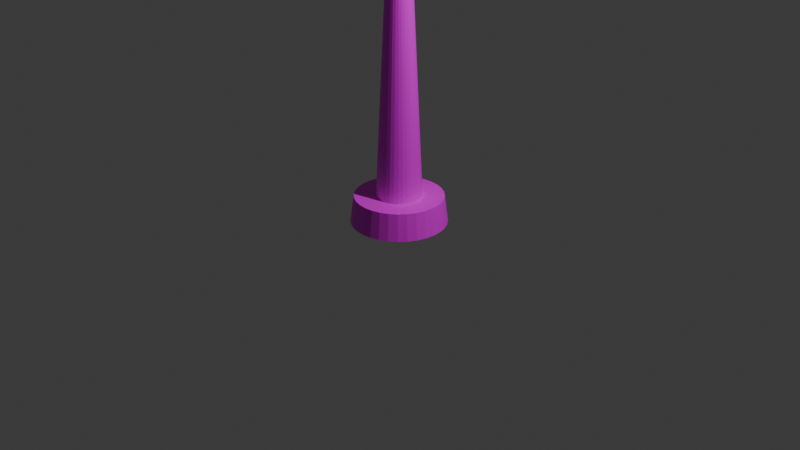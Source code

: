 # Source: lamp.blend  (saved by Blender 4.0.36; exported with 4.5.12 LTS)
import bpy
from mathutils import Matrix  # noqa: F401  (used for matrix-valued properties, if any)

bpy.ops.wm.read_factory_settings(use_empty=True)
scene = bpy.context.scene
scene.name = 'Scene'

# ---- collections
col_collection = bpy.data.collections.new('Collection'); scene.collection.children.link(col_collection)
col_lamp = bpy.data.collections.new('Lamp'); col_collection.children.link(col_lamp)

# ---- images (referenced by path relative to the original .blend; pixels are not part of the script)
import os
ASSET_DIR = os.environ.get("B2B_ASSET_DIR", "")  # directory of the original .blend (textures are referenced by path, not embedded)
HERE = os.path.dirname(os.path.abspath(__file__))  # packed textures are extracted next to this script under _unpacked/

def load_image(name, relpath, width, height, colorspace="sRGB"):
    """Load a texture the original file referenced (path relative to the .blend, or extracted next to this script)."""
    p = next((c for c in (os.path.join(HERE, relpath), os.path.join(ASSET_DIR, relpath)) if relpath and os.path.exists(c)), "")
    if p:
        img = bpy.data.images.load(p, check_existing=True)
        img.name = name
    else:  # same state as the original file: an image datablock whose file is absent (Cycles renders it pink)
        img = bpy.data.images.new(name, width, height)
        img.source = "FILE"
        img.filepath = "//" + (relpath or name)
    img.colorspace_settings.name = colorspace
    return img
img_lamp_texture = load_image('lamp-texture', 'lamp-texture.png', 1024, 1024, 'sRGB')

# ---- materials (node trees are filled in below, after node groups)
mat_material = bpy.data.materials.new('Material')
mat_material.use_transparent_shadow = False

# ---- material node trees
mat_material.use_nodes = True; mat_material.node_tree.nodes.clear()
_N = mat_material.node_tree.nodes; _L = mat_material.node_tree.links
n0 = _N.new('ShaderNodeBsdfPrincipled'); n0.name = 'Principled BSDF'; n0.location = (10, 300)
n0.inputs[3].default_value = 1.45
n1 = _N.new('ShaderNodeOutputMaterial'); n1.name = 'Material Output'; n1.location = (300, 300)
n2 = _N.new('ShaderNodeTexImage'); n2.name = 'Image Texture'; n2.location = (-280, 280)
n2.image = img_lamp_texture
_L.new(n0.outputs[0], n1.inputs[0])
_L.new(n2.outputs[0], n0.inputs[0])
n1.is_active_output = True

# ---- world
world_world = bpy.data.worlds.new('World'); scene.world = world_world
world_world.use_nodes = True; world_world.node_tree.nodes.clear()
_N = world_world.node_tree.nodes; _L = world_world.node_tree.links
n0 = _N.new('ShaderNodeOutputWorld'); n0.name = 'World Output'; n0.location = (300, 300)
n1 = _N.new('ShaderNodeBackground'); n1.name = 'Background'; n1.location = (10, 300)
n1.inputs[0].default_value = (0.05088, 0.05088, 0.05088, 1.0)
_L.new(n1.outputs[0], n0.inputs[0])
n0.is_active_output = True
world_world.color = (0.05088, 0.05088, 0.05088)
world_world.use_sun_shadow = False
world_world.sun_shadow_jitter_overblur = 0.0

# ---- cameras
cam_camera = bpy.data.cameras.new('Camera')
cam_camera.clip_end = 100.0
cam_camera.ortho_scale = 7.314

# ---- lights
light_light = bpy.data.lights.new('Light', 'POINT')
light_light.transmission_factor = 0.0
light_light.use_soft_falloff = False
light_light.energy = 1000.0
light_light.shadow_soft_size = 0.1
light_light.shadow_maximum_resolution = 0.006
light_light.use_absolute_resolution = True

# ---- meshes
me_cylinder = bpy.data.meshes.new('Cylinder')
me_cylinder.from_pydata([(0.0, 1.0, -1.0), (1.258e-10, 0.9256, 1.0), (0.1951, 0.9808, -1.0), (0.1806, 0.9078, 1.0), (0.3827, 0.9239, -1.0), (0.3542, 0.8552, 1.0), (0.5556, 0.8315, -1.0), (0.5142, 0.7696, 1.0), (0.7071, 0.7071, -1.0), (0.6545, 0.6545, 1.0), (0.8315, 0.5556, -1.0), (0.7696, 0.5142, 1.0), (0.9239, 0.3827, -1.0), (0.8552, 0.3542, 1.0), (0.9808, 0.1951, -1.0), (0.9078, 0.1806, 1.0), (1.0, 0.0, -1.0), (0.9256, 4.755e-10, 1.0), (0.9808, -0.1951, -1.0), (0.9078, -0.1806, 1.0), (0.9239, -0.3827, -1.0), (0.8552, -0.3542, 1.0), (0.8315, -0.5556, -1.0), (0.7696, -0.5142, 1.0), (0.7071, -0.7071, -1.0), (0.6545, -0.6545, 1.0), (0.5556, -0.8315, -1.0), (0.5142, -0.7696, 1.0), (0.3827, -0.9239, -1.0), (0.3542, -0.8552, 1.0), (0.1951, -0.9808, -1.0), (0.1806, -0.9078, 1.0), (0.0, -1.0, -1.0), (1.258e-10, -0.9256, 1.0), (-0.1951, -0.9808, -1.0), (-0.1806, -0.9078, 1.0), (-0.3827, -0.9239, -1.0), (-0.3542, -0.8552, 1.0), (-0.5556, -0.8315, -1.0), (-0.5142, -0.7696, 1.0), (-0.7071, -0.7071, -1.0), (-0.6545, -0.6545, 1.0), (-0.8315, -0.5556, -1.0), (-0.7696, -0.5142, 1.0), (-0.9239, -0.3827, -1.0), (-0.8552, -0.3542, 1.0), (-0.9808, -0.1951, -1.0), (-0.9078, -0.1806, 1.0), (-1.0, 0.0, -1.0), (-0.9256, 4.755e-10, 1.0), (-0.9808, 0.1951, -1.0), (-0.9078, 0.1806, 1.0), (-0.9239, 0.3827, -1.0), (-0.8552, 0.3542, 1.0), (-0.8315, 0.5556, -1.0), (-0.7696, 0.5142, 1.0), (-0.7071, 0.7071, -1.0), (-0.6545, 0.6545, 1.0), (-0.5556, 0.8315, -1.0), (-0.5142, 0.7696, 1.0), (-0.3827, 0.9239, -1.0), (-0.3542, 0.8552, 1.0), (-0.1951, 0.9808, -1.0), (-0.1806, 0.9078, 1.0), (-3.678e-09, 0.4743, 0.9409), (0.0, 0.2022, 21.16), (0.09252, 0.4652, 0.9409), (0.03944, 0.1983, 21.16), (0.1815, 0.4382, 0.9409), (0.07737, 0.1868, 21.16), (0.2635, 0.3943, 0.9409), (0.1123, 0.1681, 21.16), (0.3354, 0.3354, 0.9409), (0.143, 0.143, 21.16), (0.3943, 0.2635, 0.9409), (0.1681, 0.1123, 21.16), (0.4382, 0.1815, 0.9409), (0.1868, 0.07737, 21.16), (0.4652, 0.09252, 0.9409), (0.1983, 0.03944, 21.16), (0.4743, 1.456e-09, 0.9409), (0.2022, 0.0, 21.16), (0.4652, -0.09252, 0.9409), (0.1983, -0.03944, 21.16), (0.4382, -0.1815, 0.9409), (0.1868, -0.07737, 21.16), (0.3943, -0.2635, 0.9409), (0.1681, -0.1123, 21.16), (0.3354, -0.3354, 0.9409), (0.143, -0.143, 21.16), (0.2635, -0.3943, 0.9409), (0.1123, -0.1681, 21.16), (0.1815, -0.4382, 0.9409), (0.07737, -0.1868, 21.16), (0.09252, -0.4652, 0.9409), (0.03944, -0.1983, 21.16), (-3.678e-09, -0.4743, 0.9409), (0.0, -0.2022, 21.16), (-0.09252, -0.4652, 0.9409), (-0.03944, -0.1983, 21.16), (-0.1815, -0.4382, 0.9409), (-0.07737, -0.1868, 21.16), (-0.2635, -0.3943, 0.9409), (-0.1123, -0.1681, 21.16), (-0.3354, -0.3354, 0.9409), (-0.143, -0.143, 21.16), (-0.3943, -0.2635, 0.9409), (-0.1681, -0.1123, 21.16), (-0.4382, -0.1815, 0.9409), (-0.1868, -0.07737, 21.16), (-0.4652, -0.09252, 0.9409), (-0.1983, -0.03944, 21.16), (-0.4743, 1.456e-09, 0.9409), (-0.2022, 0.0, 21.16), (-0.4652, 0.09252, 0.9409), (-0.1983, 0.03944, 21.16), (-0.4382, 0.1815, 0.9409), (-0.1868, 0.07737, 21.16), (-0.3943, 0.2635, 0.9409), (-0.1681, 0.1123, 21.16), (-0.3354, 0.3354, 0.9409), (-0.143, 0.143, 21.16), (-0.2635, 0.3943, 0.9409), (-0.1123, 0.1681, 21.16), (-0.1815, 0.4382, 0.9409), (-0.07737, 0.1868, 21.16), (-0.09252, 0.4652, 0.9409), (-0.03944, 0.1983, 21.16)], [], [(0, 1, 3, 2), (2, 3, 5, 4), (4, 5, 7, 6), (6, 7, 9, 8), (8, 9, 11, 10), (10, 11, 13, 12), (12, 13, 15, 14), (14, 15, 17, 16), (16, 17, 19, 18), (18, 19, 21, 20), (20, 21, 23, 22), (22, 23, 25, 24), (24, 25, 27, 26), (26, 27, 29, 28), (28, 29, 31, 30), (30, 31, 33, 32), (32, 33, 35, 34), (34, 35, 37, 36), (36, 37, 39, 38), (38, 39, 41, 40), (40, 41, 43, 42), (42, 43, 45, 44), (44, 45, 47, 46), (46, 47, 49, 48), (48, 49, 51, 50), (50, 51, 53, 52), (52, 53, 55, 54), (54, 55, 57, 56), (56, 57, 59, 58), (58, 59, 61, 60), (3, 1, 63, 61, 59, 57, 55, 53, 51, 49, 47, 45, 43, 41, 39, 37, 35, 33, 31, 29, 27, 25, 23, 21, 19, 17, 15, 13, 11, 9, 7, 5), (60, 61, 63, 62), (62, 63, 1, 0), (0, 2, 4, 6, 8, 10, 12, 14, 16, 18, 20, 22, 24, 26, 28, 30, 32, 34, 36, 38, 40, 42, 44, 46, 48, 50, 52, 54, 56, 58, 60, 62), (64, 65, 67, 66), (66, 67, 69, 68), (68, 69, 71, 70), (70, 71, 73, 72), (72, 73, 75, 74), (74, 75, 77, 76), (76, 77, 79, 78), (78, 79, 81, 80), (80, 81, 83, 82), (82, 83, 85, 84), (84, 85, 87, 86), (86, 87, 89, 88), (88, 89, 91, 90), (90, 91, 93, 92), (92, 93, 95, 94), (94, 95, 97, 96), (96, 97, 99, 98), (98, 99, 101, 100), (100, 101, 103, 102), (102, 103, 105, 104), (104, 105, 107, 106), (106, 107, 109, 108), (108, 109, 111, 110), (110, 111, 113, 112), (112, 113, 115, 114), (114, 115, 117, 116), (116, 117, 119, 118), (118, 119, 121, 120), (120, 121, 123, 122), (122, 123, 125, 124), (67, 65, 127, 125, 123, 121, 119, 117, 115, 113, 111, 109, 107, 105, 103, 101, 99, 97, 95, 93, 91, 89, 87, 85, 83, 81, 79, 77, 75, 73, 71, 69), (124, 125, 127, 126), (126, 127, 65, 64), (64, 66, 68, 70, 72, 74, 76, 78, 80, 82, 84, 86, 88, 90, 92, 94, 96, 98, 100, 102, 104, 106, 108, 110, 112, 114, 116, 118, 120, 122, 124, 126)])
_uv = me_cylinder.uv_layers.new(name='UVMap')
_uv.uv.foreach_set('vector', [0.9135, 0.1751, 0.9098, 0.01194, 0.9256, 0.01191, 0.9306, 0.1751, 0.9306, 0.1751, 0.9256, 0.01191, 0.9391, 0.01187, 0.9451, 0.175, 0.5018, 0.632, 0.5068, 0.4688, 0.5226, 0.4689, 0.5189, 0.632, 0.5189, 0.632, 0.5226, 0.4689, 0.5402, 0.4689, 0.538, 0.632, 0.538, 0.632, 0.5402, 0.4689, 0.5589, 0.4689, 0.5582, 0.6321, 0.5582, 0.6321, 0.5589, 0.4689, 0.578, 0.4689, 0.5788, 0.6321, 0.5788, 0.6321, 0.578, 0.4689, 0.5967, 0.4689, 0.599, 0.632, 0.599, 0.632, 0.5967, 0.4689, 0.6143, 0.4689, 0.618, 0.632, 0.618, 0.632, 0.6143, 0.4689, 0.6302, 0.4688, 0.6351, 0.632, 0.6351, 0.632, 0.6302, 0.4688, 0.6436, 0.4688, 0.6497, 0.6319, 0.7973, 0.3383, 0.8022, 0.1752, 0.8181, 0.1752, 0.8144, 0.3384, 0.8144, 0.3384, 0.8181, 0.1752, 0.8357, 0.1752, 0.8334, 0.3384, 0.8334, 0.3384, 0.8357, 0.1752, 0.8544, 0.1752, 0.8536, 0.3384, 0.8536, 0.3384, 0.8544, 0.1752, 0.8735, 0.1752, 0.8742, 0.3384, 0.8742, 0.3384, 0.8735, 0.1752, 0.8922, 0.1752, 0.8944, 0.3384, 0.8944, 0.3384, 0.8922, 0.1752, 0.9098, 0.1752, 0.9135, 0.3384, 0.9135, 0.3384, 0.9098, 0.1752, 0.9256, 0.1752, 0.9306, 0.3383, 0.9306, 0.3383, 0.9256, 0.1752, 0.9391, 0.1751, 0.9451, 0.3383, 0.6497, 0.632, 0.6546, 0.4688, 0.6705, 0.4689, 0.6668, 0.632, 0.6668, 0.632, 0.6705, 0.4689, 0.6881, 0.4689, 0.6858, 0.632, 0.6858, 0.632, 0.6881, 0.4689, 0.7068, 0.4689, 0.706, 0.6321, 0.706, 0.6321, 0.7068, 0.4689, 0.7259, 0.4689, 0.7266, 0.6321, 0.7266, 0.6321, 0.7259, 0.4689, 0.7446, 0.4689, 0.7468, 0.632, 0.7468, 0.632, 0.7446, 0.4689, 0.7622, 0.4689, 0.7659, 0.632, 0.7659, 0.632, 0.7622, 0.4689, 0.778, 0.4688, 0.783, 0.632, 0.783, 0.632, 0.778, 0.4688, 0.7915, 0.4688, 0.7976, 0.6319, 0.7973, 0.1751, 0.8022, 0.01191, 0.8181, 0.01194, 0.8144, 0.1751, 0.8144, 0.1751, 0.8181, 0.01194, 0.8357, 0.01196, 0.8334, 0.1751, 0.8334, 0.1751, 0.8357, 0.01196, 0.8544, 0.01198, 0.8536, 0.1751, 0.8536, 0.1751, 0.8544, 0.01198, 0.8735, 0.01198, 0.8742, 0.1751, 0.9911, 0.5365, 0.9911, 0.5513, 0.9874, 0.5658, 0.9801, 0.5795, 0.9695, 0.5918, 0.956, 0.6023, 0.9402, 0.6105, 0.9226, 0.6162, 0.9039, 0.6191, 0.8848, 0.6191, 0.8661, 0.6162, 0.8485, 0.6105, 0.8326, 0.6023, 0.8192, 0.5918, 0.8086, 0.5795, 0.8013, 0.5658, 0.7976, 0.5513, 0.7976, 0.5365, 0.8013, 0.522, 0.8086, 0.5083, 0.8192, 0.496, 0.8326, 0.4856, 0.8485, 0.4773, 0.8661, 0.4717, 0.8848, 0.4688, 0.9039, 0.4688, 0.9226, 0.4717, 0.9402, 0.4773, 0.956, 0.4856, 0.9695, 0.496, 0.9801, 0.5083, 0.9874, 0.522, 0.8742, 0.1751, 0.8735, 0.01198, 0.8922, 0.01196, 0.8944, 0.1751, 0.8944, 0.1751, 0.8922, 0.01196, 0.9098, 0.01194, 0.9135, 0.1751, 0.5018, 0.558, 0.4978, 0.5736, 0.4899, 0.5884, 0.4785, 0.6017, 0.4639, 0.613, 0.4468, 0.6219, 0.4277, 0.628, 0.4075, 0.6311, 0.3869, 0.6311, 0.3667, 0.628, 0.3477, 0.6219, 0.3306, 0.613, 0.316, 0.6017, 0.3046, 0.5884, 0.2967, 0.5736, 0.2927, 0.558, 0.2927, 0.542, 0.2967, 0.5263, 0.3046, 0.5115, 0.316, 0.4982, 0.3306, 0.4869, 0.3477, 0.478, 0.3667, 0.4719, 0.3869, 0.4688, 0.4075, 0.4688, 0.4277, 0.4719, 0.4468, 0.478, 0.4639, 0.4869, 0.4785, 0.4982, 0.4899, 0.5115, 0.4978, 0.5263, 0.5018, 0.542, 0.06723, 1.0, 0.05376, 9.984e-06, 0.05722, 5.662e-06, 0.07536, 1.0, 0.07536, 1.0, 0.05722, 5.662e-06, 0.06016, 0.0, 0.08226, 1.0, 0.08226, 1.0, 0.1004, 5.662e-06, 0.1039, 9.984e-06, 0.09039, 1.0, 0.09039, 1.0, 0.1039, 9.984e-06, 0.1077, 1.311e-05, 0.09941, 1.0, 0.09941, 1.0, 0.1077, 1.311e-05, 0.1118, 1.46e-05, 0.109, 1.0, 0.109, 1.0, 0.1118, 1.46e-05, 0.116, 1.46e-05, 0.1188, 1.0, 0.1188, 1.0, 0.116, 1.46e-05, 0.12, 1.311e-05, 0.1283, 1.0, 0.1283, 1.0, 0.12, 1.311e-05, 0.1239, 9.984e-06, 0.1374, 1.0, 0.1374, 1.0, 0.1239, 9.984e-06, 0.1274, 5.662e-06, 0.1455, 1.0, 0.1455, 1.0, 0.1274, 5.662e-06, 0.1303, 0.0, 0.1524, 1.0, 0.2225, 1.0, 0.2407, 5.662e-06, 0.2441, 9.984e-06, 0.2307, 1.0, 0.2307, 1.0, 0.2441, 9.984e-06, 0.248, 1.311e-05, 0.2397, 1.0, 0.2397, 1.0, 0.248, 1.311e-05, 0.2521, 1.46e-05, 0.2493, 1.0, 0.2493, 1.0, 0.2521, 1.46e-05, 0.2562, 1.46e-05, 0.259, 1.0, 0.259, 1.0, 0.2562, 1.46e-05, 0.2603, 1.311e-05, 0.2686, 1.0, 0.2686, 1.0, 0.2603, 1.311e-05, 0.2642, 9.984e-06, 0.2776, 1.0, 0.2776, 1.0, 0.2642, 9.984e-06, 0.2676, 5.662e-06, 0.2858, 1.0, 0.2858, 1.0, 0.2676, 5.662e-06, 0.2706, 0.0, 0.2927, 1.0, 0.1524, 1.0, 0.1705, 5.662e-06, 0.174, 9.984e-06, 0.1605, 1.0, 0.1605, 1.0, 0.174, 9.984e-06, 0.1778, 1.311e-05, 0.1695, 1.0, 0.1695, 1.0, 0.1778, 1.311e-05, 0.1819, 1.46e-05, 0.1791, 1.0, 0.1791, 1.0, 0.1819, 1.46e-05, 0.1861, 1.46e-05, 0.1889, 1.0, 0.1889, 1.0, 0.1861, 1.46e-05, 0.1902, 1.311e-05, 0.1985, 1.0, 0.1985, 1.0, 0.1902, 1.311e-05, 0.194, 9.984e-06, 0.2075, 1.0, 0.2075, 1.0, 0.194, 9.984e-06, 0.1975, 5.662e-06, 0.2156, 1.0, 0.2156, 1.0, 0.1975, 5.662e-06, 0.2004, 0.0, 0.2225, 1.0, 0.01213, 1.0, 0.03027, 5.662e-06, 0.03373, 9.984e-06, 0.02025, 1.0, 0.02025, 1.0, 0.03373, 9.984e-06, 0.03758, 1.311e-05, 0.02928, 1.0, 0.02928, 1.0, 0.03758, 1.311e-05, 0.04166, 1.46e-05, 0.03886, 1.0, 0.03886, 1.0, 0.04166, 1.46e-05, 0.04583, 1.46e-05, 0.04863, 1.0, 0.3349, 0.6459, 0.3349, 0.6492, 0.3341, 0.6523, 0.3325, 0.6553, 0.3302, 0.658, 0.3273, 0.6603, 0.3238, 0.6621, 0.32, 0.6633, 0.3159, 0.664, 0.3117, 0.664, 0.3076, 0.6633, 0.3038, 0.6621, 0.3003, 0.6603, 0.2974, 0.658, 0.2951, 0.6553, 0.2935, 0.6523, 0.2927, 0.6492, 0.2927, 0.6459, 0.2935, 0.6428, 0.2951, 0.6398, 0.2974, 0.6371, 0.3003, 0.6348, 0.3038, 0.633, 0.3076, 0.6318, 0.3117, 0.6311, 0.3159, 0.6311, 0.32, 0.6318, 0.3238, 0.633, 0.3273, 0.6348, 0.3302, 0.6371, 0.3325, 0.6398, 0.3341, 0.6428, 0.04863, 1.0, 0.04583, 1.46e-05, 0.04991, 1.311e-05, 0.05821, 1.0, 0.05821, 1.0, 0.04991, 1.311e-05, 0.05376, 9.984e-06, 0.06723, 1.0, 0.8029, 0.3951, 0.7992, 0.3881, 0.7973, 0.3807, 0.7973, 0.3731, 0.7992, 0.3657, 0.8029, 0.3587, 0.8083, 0.3524, 0.8152, 0.347, 0.8234, 0.3428, 0.8324, 0.3399, 0.842, 0.3384, 0.8517, 0.3384, 0.8613, 0.3399, 0.8703, 0.3428, 0.8785, 0.347, 0.8854, 0.3524, 0.8908, 0.3587, 0.8945, 0.3657, 0.8964, 0.3731, 0.8964, 0.3807, 0.8945, 0.3881, 0.8908, 0.3951, 0.8854, 0.4014, 0.8785, 0.4068, 0.8703, 0.411, 0.8613, 0.4139, 0.8517, 0.4154, 0.842, 0.4154, 0.8324, 0.4139, 0.8234, 0.411, 0.8152, 0.4068, 0.8083, 0.4014])
me_cylinder.materials.append(mat_material)
me_cylinder.update()
me_cylinder_002 = bpy.data.meshes.new('Cylinder.002')
me_cylinder_002.from_pydata([(0.0, 0.4479, 22.77), (0.0, 0.6704, 21.98), (0.0, 0.7907, 20.95), (0.0, 0.8062, 20.39), (0.0, 0.7907, 19.83), (0.0, 0.6704, 18.8), (0.03069, 0.1543, 23.19), (0.06019, 0.3026, 23.03), (0.08738, 0.4393, 22.77), (0.1112, 0.5591, 22.41), (0.1308, 0.6575, 21.98), (0.1453, 0.7305, 21.48), (0.1543, 0.7755, 20.95), (0.1573, 0.7907, 20.39), (0.1543, 0.7755, 19.83), (0.1453, 0.7305, 19.3), (0.1308, 0.6575, 18.8), (0.1112, 0.5591, 18.37), (0.08738, 0.4393, 18.02), (0.06019, 0.3026, 17.75), (0.03069, 0.1543, 17.59), (0.06019, 0.1453, 23.19), (0.1181, 0.285, 23.03), (0.1714, 0.4138, 22.77), (0.2182, 0.5267, 22.41), (0.2565, 0.6193, 21.98), (0.285, 0.6882, 21.48), (0.3026, 0.7305, 20.95), (0.3085, 0.7449, 20.39), (0.3026, 0.7305, 19.83), (0.285, 0.6882, 19.3), (0.2565, 0.6193, 18.8), (0.2182, 0.5267, 18.37), (0.1714, 0.4138, 18.02), (0.1181, 0.285, 17.75), (0.06019, 0.1453, 17.59), (0.08738, 0.1308, 23.19), (0.1714, 0.2565, 23.03), (0.2488, 0.3724, 22.77), (0.3167, 0.474, 22.41), (0.3724, 0.5574, 21.98), (0.4138, 0.6193, 21.48), (0.4393, 0.6575, 20.95), (0.4479, 0.6704, 20.39), (0.4393, 0.6575, 19.83), (0.4138, 0.6193, 19.3), (0.3724, 0.5574, 18.8), (0.3167, 0.474, 18.37), (0.2488, 0.3724, 18.02), (0.1714, 0.2565, 17.75), (0.08738, 0.1308, 17.59), (0.1112, 0.1112, 23.19), (0.2182, 0.2182, 23.03), (0.3167, 0.3167, 22.77), (0.4031, 0.4031, 22.41), (0.474, 0.474, 21.98), (0.5267, 0.5267, 21.48), (0.5591, 0.5591, 20.95), (0.5701, 0.5701, 20.39), (0.5591, 0.5591, 19.83), (0.5267, 0.5267, 19.3), (0.474, 0.474, 18.8), (0.4031, 0.4031, 18.37), (0.3167, 0.3167, 18.02), (0.2182, 0.2182, 17.75), (0.1112, 0.1112, 17.59), (0.1308, 0.08738, 23.19), (0.2565, 0.1714, 23.03), (0.3724, 0.2488, 22.77), (0.474, 0.3167, 22.41), (0.5574, 0.3724, 21.98), (0.6193, 0.4138, 21.48), (0.6575, 0.4393, 20.95), (0.6704, 0.4479, 20.39), (0.6575, 0.4393, 19.83), (0.6193, 0.4138, 19.3), (0.5574, 0.3724, 18.8), (0.474, 0.3167, 18.37), (0.3724, 0.2488, 18.02), (0.2565, 0.1714, 17.75), (0.1308, 0.08738, 17.59), (0.0, 0.0, 23.25), (0.1453, 0.06019, 23.19), (0.285, 0.1181, 23.03), (0.4138, 0.1714, 22.77), (0.5267, 0.2182, 22.41), (0.6193, 0.2565, 21.98), (0.6882, 0.285, 21.48), (0.7305, 0.3026, 20.95), (0.7449, 0.3085, 20.39), (0.7305, 0.3026, 19.83), (0.6882, 0.285, 19.3), (0.6193, 0.2565, 18.8), (0.5267, 0.2182, 18.37), (0.4138, 0.1714, 18.02), (0.285, 0.1181, 17.75), (0.1453, 0.06019, 17.59), (0.1543, 0.03069, 23.19), (0.3026, 0.06019, 23.03), (0.4393, 0.08738, 22.77), (0.5591, 0.1112, 22.41), (0.6575, 0.1308, 21.98), (0.7305, 0.1453, 21.48), (0.7755, 0.1543, 20.95), (0.7907, 0.1573, 20.39), (0.7755, 0.1543, 19.83), (0.7305, 0.1453, 19.3), (0.6575, 0.1308, 18.8), (0.5591, 0.1112, 18.37), (0.4393, 0.08738, 18.02), (0.3026, 0.06019, 17.75), (0.1543, 0.03069, 17.59), (0.1573, -9.01e-09, 23.19), (0.3085, -1.802e-08, 23.03), (0.4479, -4.205e-08, 22.77), (0.5701, 1.201e-08, 22.41), (0.6704, -7.208e-08, 21.98), (0.7449, 3.604e-08, 21.48), (0.7907, -7.208e-08, 20.95), (0.8062, -1.322e-07, 20.39), (0.7907, -7.208e-08, 19.83), (0.7449, 3.604e-08, 19.3), (0.6704, -7.208e-08, 18.8), (0.5701, 1.201e-08, 18.37), (0.4479, -4.205e-08, 18.02), (0.3085, -1.802e-08, 17.75), (0.1573, -9.01e-09, 17.59), (0.1543, -0.03069, 23.19), (0.3026, -0.06019, 23.03), (0.4393, -0.08738, 22.77), (0.5591, -0.1112, 22.41), (0.6575, -0.1308, 21.98), (0.7305, -0.1453, 21.48), (0.7755, -0.1543, 20.95), (0.7907, -0.1573, 20.39), (0.7755, -0.1543, 19.83), (0.7305, -0.1453, 19.3), (0.6575, -0.1308, 18.8), (0.5591, -0.1112, 18.37), (0.4393, -0.08738, 18.02), (0.3026, -0.06019, 17.75), (0.1543, -0.03069, 17.59), (0.1453, -0.06019, 23.19), (0.285, -0.1181, 23.03), (0.4138, -0.1714, 22.77), (0.5267, -0.2182, 22.41), (0.6193, -0.2565, 21.98), (0.6882, -0.285, 21.48), (0.7305, -0.3026, 20.95), (0.7449, -0.3085, 20.39), (0.7305, -0.3026, 19.83), (0.6882, -0.285, 19.3), (0.6193, -0.2565, 18.8), (0.5267, -0.2182, 18.37), (0.4138, -0.1714, 18.02), (0.285, -0.1181, 17.75), (0.1453, -0.06019, 17.59), (0.1308, -0.08738, 23.19), (0.2565, -0.1714, 23.03), (0.3724, -0.2488, 22.77), (0.474, -0.3167, 22.41), (0.5574, -0.3724, 21.98), (0.6193, -0.4138, 21.48), (0.6575, -0.4393, 20.95), (0.6704, -0.4479, 20.39), (0.6575, -0.4393, 19.83), (0.6193, -0.4138, 19.3), (0.5574, -0.3724, 18.8), (0.474, -0.3167, 18.37), (0.3724, -0.2488, 18.02), (0.2565, -0.1714, 17.75), (0.1308, -0.08738, 17.59), (0.1112, -0.1112, 23.19), (0.2182, -0.2182, 23.03), (0.3167, -0.3167, 22.77), (0.4031, -0.4031, 22.41), (0.474, -0.474, 21.98), (0.5267, -0.5267, 21.48), (0.5591, -0.5591, 20.95), (0.5701, -0.5701, 20.39), (0.5591, -0.5591, 19.83), (0.5267, -0.5267, 19.3), (0.474, -0.474, 18.8), (0.4031, -0.4031, 18.37), (0.3167, -0.3167, 18.02), (0.2182, -0.2182, 17.75), (0.1112, -0.1112, 17.59), (0.08738, -0.1308, 23.19), (0.1714, -0.2565, 23.03), (0.2488, -0.3724, 22.77), (0.3167, -0.474, 22.41), (0.3724, -0.5574, 21.98), (0.4138, -0.6193, 21.48), (0.4393, -0.6575, 20.95), (0.4479, -0.6704, 20.39), (0.4393, -0.6575, 19.83), (0.4138, -0.6193, 19.3), (0.3724, -0.5574, 18.8), (0.3167, -0.474, 18.37), (0.2488, -0.3724, 18.02), (0.1714, -0.2565, 17.75), (0.08738, -0.1308, 17.59), (0.06019, -0.1453, 23.19), (0.1181, -0.285, 23.03), (0.1714, -0.4138, 22.77), (0.2182, -0.5267, 22.41), (0.2565, -0.6193, 21.98), (0.285, -0.6882, 21.48), (0.3026, -0.7305, 20.95), (0.3085, -0.7449, 20.39), (0.3026, -0.7305, 19.83), (0.285, -0.6882, 19.3), (0.2565, -0.6193, 18.8), (0.2182, -0.5267, 18.37), (0.1714, -0.4138, 18.02), (0.1181, -0.285, 17.75), (0.06019, -0.1453, 17.59), (0.03069, -0.1543, 23.19), (0.06019, -0.3026, 23.03), (0.08738, -0.4393, 22.77), (0.1112, -0.5591, 22.41), (0.1308, -0.6575, 21.98), (0.1453, -0.7305, 21.48), (0.1543, -0.7755, 20.95), (0.1573, -0.7907, 20.39), (0.1543, -0.7755, 19.83), (0.1453, -0.7305, 19.3), (0.1308, -0.6575, 18.8), (0.1112, -0.5591, 18.37), (0.08738, -0.4393, 18.02), (0.06019, -0.3026, 17.75), (0.03069, -0.1543, 17.59), (-6.007e-09, -0.1573, 23.19), (-4.205e-08, -0.3085, 23.03), (-7.809e-08, -0.4479, 22.77), (-1.201e-08, -0.5701, 22.41), (-8.41e-08, -0.6704, 21.98), (2.403e-08, -0.7449, 21.48), (-1.081e-07, -0.7907, 20.95), (-2.643e-07, -0.8062, 20.39), (-1.081e-07, -0.7907, 19.83), (2.403e-08, -0.7449, 19.3), (-8.41e-08, -0.6704, 18.8), (-1.201e-08, -0.5701, 18.37), (-7.809e-08, -0.4479, 18.02), (-4.205e-08, -0.3085, 17.75), (-6.007e-09, -0.1573, 17.59), (-0.03069, -0.1543, 23.19), (-0.06019, -0.3026, 23.03), (-0.08738, -0.4393, 22.77), (-0.1112, -0.5591, 22.41), (-0.1308, -0.6575, 21.98), (-0.1453, -0.7305, 21.48), (-0.1543, -0.7755, 20.95), (-0.1573, -0.7907, 20.39), (-0.1543, -0.7755, 19.83), (-0.1453, -0.7305, 19.3), (-0.1308, -0.6575, 18.8), (-0.1112, -0.5591, 18.37), (-0.08738, -0.4393, 18.02), (-0.06019, -0.3026, 17.75), (-0.03069, -0.1543, 17.59), (-0.06019, -0.1453, 23.19), (-0.1181, -0.285, 23.03), (-0.1714, -0.4138, 22.77), (-0.2182, -0.5267, 22.41), (-0.2565, -0.6193, 21.98), (-0.285, -0.6882, 21.48), (-0.3026, -0.7305, 20.95), (-0.3085, -0.7449, 20.39), (-0.3026, -0.7305, 19.83), (-0.285, -0.6882, 19.3), (-0.2565, -0.6193, 18.8), (-0.2182, -0.5267, 18.37), (-0.1714, -0.4138, 18.02), (-0.1181, -0.285, 17.75), (-0.06019, -0.1453, 17.59), (-0.08738, -0.1308, 23.19), (-0.1714, -0.2565, 23.03), (-0.2488, -0.3724, 22.77), (-0.3167, -0.474, 22.41), (-0.3724, -0.5574, 21.98), (-0.4138, -0.6193, 21.48), (-0.4393, -0.6575, 20.95), (-0.4479, -0.6704, 20.39), (-0.4393, -0.6575, 19.83), (-0.4138, -0.6193, 19.3), (-0.3724, -0.5574, 18.8), (-0.3167, -0.474, 18.37), (-0.2488, -0.3724, 18.02), (-0.1714, -0.2565, 17.75), (-0.08738, -0.1308, 17.59), (-0.1112, -0.1112, 23.19), (-0.2182, -0.2182, 23.03), (-0.3167, -0.3167, 22.77), (-0.4031, -0.4031, 22.41), (-0.474, -0.474, 21.98), (-0.5267, -0.5267, 21.48), (-0.5591, -0.5591, 20.95), (-0.5701, -0.5701, 20.39), (-0.5591, -0.5591, 19.83), (-0.5267, -0.5267, 19.3), (-0.474, -0.474, 18.8), (-0.4031, -0.4031, 18.37), (-0.3167, -0.3167, 18.02), (-0.2182, -0.2182, 17.75), (-0.1112, -0.1112, 17.59), (0.0, 0.0, 17.54), (-0.1308, -0.08738, 23.19), (-0.2565, -0.1714, 23.03), (-0.3724, -0.2488, 22.77), (-0.474, -0.3167, 22.41), (-0.5574, -0.3724, 21.98), (-0.6193, -0.4138, 21.48), (-0.6575, -0.4393, 20.95), (-0.6704, -0.4479, 20.39), (-0.6575, -0.4393, 19.83), (-0.6193, -0.4138, 19.3), (-0.5574, -0.3724, 18.8), (-0.474, -0.3167, 18.37), (-0.3724, -0.2488, 18.02), (-0.2565, -0.1714, 17.75), (-0.1308, -0.08738, 17.59), (-0.1453, -0.06019, 23.19), (-0.285, -0.1181, 23.03), (-0.4138, -0.1714, 22.77), (-0.5267, -0.2182, 22.41), (-0.6193, -0.2565, 21.98), (-0.6882, -0.285, 21.48), (-0.7305, -0.3026, 20.95), (-0.7449, -0.3085, 20.39), (-0.7305, -0.3026, 19.83), (-0.6882, -0.285, 19.3), (-0.6193, -0.2565, 18.8), (-0.5267, -0.2182, 18.37), (-0.4138, -0.1714, 18.02), (-0.285, -0.1181, 17.75), (-0.1453, -0.06019, 17.59), (-0.1543, -0.03069, 23.19), (-0.3026, -0.06019, 23.03), (-0.4393, -0.08738, 22.77), (-0.5591, -0.1112, 22.41), (-0.6575, -0.1308, 21.98), (-0.7305, -0.1453, 21.48), (-0.7755, -0.1543, 20.95), (-0.7907, -0.1573, 20.39), (-0.7755, -0.1543, 19.83), (-0.7305, -0.1453, 19.3), (-0.6575, -0.1308, 18.8), (-0.5591, -0.1112, 18.37), (-0.4393, -0.08738, 18.02), (-0.3026, -0.06019, 17.75), (-0.1543, -0.03069, 17.59), (-0.1573, 1.502e-08, 23.19), (-0.3085, 4.205e-08, 23.03), (-0.4479, 1.201e-07, 22.77), (-0.5701, 2.403e-08, 22.41), (-0.6704, 1.322e-07, 21.98), (-0.7449, 1.201e-08, 21.48), (-0.7907, 2.162e-07, 20.95), (-0.8062, 3.604e-07, 20.39), (-0.7907, 2.162e-07, 19.83), (-0.7449, 1.201e-08, 19.3), (-0.6704, 1.322e-07, 18.8), (-0.5701, 2.403e-08, 18.37), (-0.4479, 1.201e-07, 18.02), (-0.3085, 4.205e-08, 17.75), (-0.1573, 1.502e-08, 17.59), (-0.1543, 0.03069, 23.19), (-0.3026, 0.06019, 23.03), (-0.4393, 0.08738, 22.77), (-0.5591, 0.1112, 22.41), (-0.6575, 0.1308, 21.98), (-0.7305, 0.1453, 21.48), (-0.7755, 0.1543, 20.95), (-0.7907, 0.1573, 20.39), (-0.7755, 0.1543, 19.83), (-0.7305, 0.1453, 19.3), (-0.6575, 0.1308, 18.8), (-0.5591, 0.1112, 18.37), (-0.4393, 0.08738, 18.02), (-0.3026, 0.06019, 17.75), (-0.1543, 0.03069, 17.59), (-0.1453, 0.06019, 23.19), (-0.285, 0.1181, 23.03), (-0.4138, 0.1714, 22.77), (-0.5267, 0.2182, 22.41), (-0.6193, 0.2565, 21.98), (-0.6882, 0.285, 21.48), (-0.7305, 0.3026, 20.95), (-0.7449, 0.3085, 20.39), (-0.7305, 0.3026, 19.83), (-0.6882, 0.285, 19.3), (-0.6193, 0.2565, 18.8), (-0.5267, 0.2182, 18.37), (-0.4138, 0.1714, 18.02), (-0.285, 0.1181, 17.75), (-0.1453, 0.06019, 17.59), (-0.1308, 0.08738, 23.19), (-0.2565, 0.1714, 23.03), (-0.3724, 0.2488, 22.77), (-0.474, 0.3167, 22.41), (-0.5574, 0.3724, 21.98), (-0.6193, 0.4138, 21.48), (-0.6575, 0.4393, 20.95), (-0.6704, 0.4479, 20.39), (-0.6575, 0.4393, 19.83), (-0.6193, 0.4138, 19.3), (-0.5574, 0.3724, 18.8), (-0.474, 0.3167, 18.37), (-0.3724, 0.2488, 18.02), (-0.2565, 0.1714, 17.75), (-0.1308, 0.08738, 17.59), (-0.1112, 0.1112, 23.19), (-0.2182, 0.2182, 23.03), (-0.3167, 0.3167, 22.77), (-0.4031, 0.4031, 22.41), (-0.474, 0.474, 21.98), (-0.5267, 0.5267, 21.48), (-0.5591, 0.5591, 20.95), (-0.5701, 0.5701, 20.39), (-0.5591, 0.5591, 19.83), (-0.5267, 0.5267, 19.3), (-0.474, 0.474, 18.8), (-0.4031, 0.4031, 18.37), (-0.3167, 0.3167, 18.02), (-0.2182, 0.2182, 17.75), (-0.1112, 0.1112, 17.59), (-0.08738, 0.1308, 23.19), (-0.1714, 0.2565, 23.03), (-0.2488, 0.3724, 22.77), (-0.3167, 0.474, 22.41), (-0.3724, 0.5574, 21.98), (-0.4138, 0.6193, 21.48), (-0.4393, 0.6575, 20.95), (-0.4479, 0.6704, 20.39), (-0.4393, 0.6575, 19.83), (-0.4138, 0.6193, 19.3), (-0.3724, 0.5574, 18.8), (-0.3167, 0.474, 18.37), (-0.2488, 0.3724, 18.02), (-0.1714, 0.2565, 17.75), (-0.08738, 0.1308, 17.59), (-0.06019, 0.1453, 23.19), (-0.1181, 0.285, 23.03), (-0.1714, 0.4138, 22.77), (-0.2182, 0.5267, 22.41), (-0.2565, 0.6193, 21.98), (-0.285, 0.6882, 21.48), (-0.3026, 0.7305, 20.95), (-0.3085, 0.7449, 20.39), (-0.3026, 0.7305, 19.83), (-0.285, 0.6882, 19.3), (-0.2565, 0.6193, 18.8), (-0.2182, 0.5267, 18.37), (-0.1714, 0.4138, 18.02), (-0.1181, 0.285, 17.75), (-0.06019, 0.1453, 17.59), (-0.03069, 0.1543, 23.19), (-0.06019, 0.3026, 23.03), (-0.08738, 0.4393, 22.77), (-0.1112, 0.5591, 22.41), (-0.1308, 0.6575, 21.98), (-0.1453, 0.7305, 21.48), (-0.1543, 0.7755, 20.95), (-0.1573, 0.7907, 20.39), (-0.1543, 0.7755, 19.83), (-0.1453, 0.7305, 19.3), (-0.1308, 0.6575, 18.8), (-0.1112, 0.5591, 18.37), (-0.08738, 0.4393, 18.02), (-0.06019, 0.3026, 17.75), (-0.03069, 0.1543, 17.59), (1.201e-08, 0.1573, 23.19), (5.406e-08, 0.3085, 23.03), (7.208e-08, 0.5701, 22.41), (4.805e-08, 0.7449, 21.48), (4.805e-08, 0.7449, 19.3), (7.208e-08, 0.5701, 18.37), (1.742e-07, 0.4479, 18.02), (5.406e-08, 0.3085, 17.75), (1.201e-08, 0.1573, 17.59)], [], [(473, 81, 6), (307, 481, 20), (4, 3, 13, 14), (474, 473, 6, 7), (477, 4, 14, 15), (0, 474, 7, 8), (5, 477, 15, 16), (475, 0, 8, 9), (478, 5, 16, 17), (1, 475, 9, 10), (479, 478, 17, 18), (476, 1, 10, 11), (480, 479, 18, 19), (2, 476, 11, 12), (481, 480, 19, 20), (3, 2, 12, 13), (20, 19, 34, 35), (13, 12, 27, 28), (6, 81, 21), (307, 20, 35), (14, 13, 28, 29), (7, 6, 21, 22), (15, 14, 29, 30), (8, 7, 22, 23), (16, 15, 30, 31), (9, 8, 23, 24), (17, 16, 31, 32), (10, 9, 24, 25), (18, 17, 32, 33), (11, 10, 25, 26), (19, 18, 33, 34), (12, 11, 26, 27), (24, 23, 38, 39), (32, 31, 46, 47), (25, 24, 39, 40), (33, 32, 47, 48), (26, 25, 40, 41), (34, 33, 48, 49), (27, 26, 41, 42), (35, 34, 49, 50), (28, 27, 42, 43), (21, 81, 36), (307, 35, 50), (29, 28, 43, 44), (22, 21, 36, 37), (30, 29, 44, 45), (23, 22, 37, 38), (31, 30, 45, 46), (43, 42, 57, 58), (36, 81, 51), (307, 50, 65), (44, 43, 58, 59), (37, 36, 51, 52), (45, 44, 59, 60), (38, 37, 52, 53), (46, 45, 60, 61), (39, 38, 53, 54), (47, 46, 61, 62), (40, 39, 54, 55), (48, 47, 62, 63), (41, 40, 55, 56), (49, 48, 63, 64), (42, 41, 56, 57), (50, 49, 64, 65), (62, 61, 76, 77), (55, 54, 69, 70), (63, 62, 77, 78), (56, 55, 70, 71), (64, 63, 78, 79), (57, 56, 71, 72), (65, 64, 79, 80), (58, 57, 72, 73), (51, 81, 66), (307, 65, 80), (59, 58, 73, 74), (52, 51, 66, 67), (60, 59, 74, 75), (53, 52, 67, 68), (61, 60, 75, 76), (54, 53, 68, 69), (66, 81, 82), (307, 80, 96), (74, 73, 89, 90), (67, 66, 82, 83), (75, 74, 90, 91), (68, 67, 83, 84), (76, 75, 91, 92), (69, 68, 84, 85), (77, 76, 92, 93), (70, 69, 85, 86), (78, 77, 93, 94), (71, 70, 86, 87), (79, 78, 94, 95), (72, 71, 87, 88), (80, 79, 95, 96), (73, 72, 88, 89), (86, 85, 100, 101), (94, 93, 108, 109), (87, 86, 101, 102), (95, 94, 109, 110), (88, 87, 102, 103), (96, 95, 110, 111), (89, 88, 103, 104), (82, 81, 97), (307, 96, 111), (90, 89, 104, 105), (83, 82, 97, 98), (91, 90, 105, 106), (84, 83, 98, 99), (92, 91, 106, 107), (85, 84, 99, 100), (93, 92, 107, 108), (105, 104, 119, 120), (98, 97, 112, 113), (106, 105, 120, 121), (99, 98, 113, 114), (107, 106, 121, 122), (100, 99, 114, 115), (108, 107, 122, 123), (101, 100, 115, 116), (109, 108, 123, 124), (102, 101, 116, 117), (110, 109, 124, 125), (103, 102, 117, 118), (111, 110, 125, 126), (104, 103, 118, 119), (97, 81, 112), (307, 111, 126), (124, 123, 138, 139), (117, 116, 131, 132), (125, 124, 139, 140), (118, 117, 132, 133), (126, 125, 140, 141), (119, 118, 133, 134), (112, 81, 127), (307, 126, 141), (120, 119, 134, 135), (113, 112, 127, 128), (121, 120, 135, 136), (114, 113, 128, 129), (122, 121, 136, 137), (115, 114, 129, 130), (123, 122, 137, 138), (116, 115, 130, 131), (136, 135, 150, 151), (129, 128, 143, 144), (137, 136, 151, 152), (130, 129, 144, 145), (138, 137, 152, 153), (131, 130, 145, 146), (139, 138, 153, 154), (132, 131, 146, 147), (140, 139, 154, 155), (133, 132, 147, 148), (141, 140, 155, 156), (134, 133, 148, 149), (127, 81, 142), (307, 141, 156), (135, 134, 149, 150), (128, 127, 142, 143), (155, 154, 169, 170), (148, 147, 162, 163), (156, 155, 170, 171), (149, 148, 163, 164), (142, 81, 157), (307, 156, 171), (150, 149, 164, 165), (143, 142, 157, 158), (151, 150, 165, 166), (144, 143, 158, 159), (152, 151, 166, 167), (145, 144, 159, 160), (153, 152, 167, 168), (146, 145, 160, 161), (154, 153, 168, 169), (147, 146, 161, 162), (159, 158, 173, 174), (167, 166, 181, 182), (160, 159, 174, 175), (168, 167, 182, 183), (161, 160, 175, 176), (169, 168, 183, 184), (162, 161, 176, 177), (170, 169, 184, 185), (163, 162, 177, 178), (171, 170, 185, 186), (164, 163, 178, 179), (157, 81, 172), (307, 171, 186), (165, 164, 179, 180), (158, 157, 172, 173), (166, 165, 180, 181), (178, 177, 192, 193), (186, 185, 200, 201), (179, 178, 193, 194), (172, 81, 187), (307, 186, 201), (180, 179, 194, 195), (173, 172, 187, 188), (181, 180, 195, 196), (174, 173, 188, 189), (182, 181, 196, 197), (175, 174, 189, 190), (183, 182, 197, 198), (176, 175, 190, 191), (184, 183, 198, 199), (177, 176, 191, 192), (185, 184, 199, 200), (197, 196, 211, 212), (190, 189, 204, 205), (198, 197, 212, 213), (191, 190, 205, 206), (199, 198, 213, 214), (192, 191, 206, 207), (200, 199, 214, 215), (193, 192, 207, 208), (201, 200, 215, 216), (194, 193, 208, 209), (187, 81, 202), (307, 201, 216), (195, 194, 209, 210), (188, 187, 202, 203), (196, 195, 210, 211), (189, 188, 203, 204), (216, 215, 230, 231), (209, 208, 223, 224), (202, 81, 217), (307, 216, 231), (210, 209, 224, 225), (203, 202, 217, 218), (211, 210, 225, 226), (204, 203, 218, 219), (212, 211, 226, 227), (205, 204, 219, 220), (213, 212, 227, 228), (206, 205, 220, 221), (214, 213, 228, 229), (207, 206, 221, 222), (215, 214, 229, 230), (208, 207, 222, 223), (220, 219, 234, 235), (228, 227, 242, 243), (221, 220, 235, 236), (229, 228, 243, 244), (222, 221, 236, 237), (230, 229, 244, 245), (223, 222, 237, 238), (231, 230, 245, 246), (224, 223, 238, 239), (217, 81, 232), (307, 231, 246), (225, 224, 239, 240), (218, 217, 232, 233), (226, 225, 240, 241), (219, 218, 233, 234), (227, 226, 241, 242), (239, 238, 253, 254), (232, 81, 247), (307, 246, 261), (240, 239, 254, 255), (233, 232, 247, 248), (241, 240, 255, 256), (234, 233, 248, 249), (242, 241, 256, 257), (235, 234, 249, 250), (243, 242, 257, 258), (236, 235, 250, 251), (244, 243, 258, 259), (237, 236, 251, 252), (245, 244, 259, 260), (238, 237, 252, 253), (246, 245, 260, 261), (258, 257, 272, 273), (251, 250, 265, 266), (259, 258, 273, 274), (252, 251, 266, 267), (260, 259, 274, 275), (253, 252, 267, 268), (261, 260, 275, 276), (254, 253, 268, 269), (247, 81, 262), (307, 261, 276), (255, 254, 269, 270), (248, 247, 262, 263), (256, 255, 270, 271), (249, 248, 263, 264), (257, 256, 271, 272), (250, 249, 264, 265), (307, 276, 291), (270, 269, 284, 285), (263, 262, 277, 278), (271, 270, 285, 286), (264, 263, 278, 279), (272, 271, 286, 287), (265, 264, 279, 280), (273, 272, 287, 288), (266, 265, 280, 281), (274, 273, 288, 289), (267, 266, 281, 282), (275, 274, 289, 290), (268, 267, 282, 283), (276, 275, 290, 291), (269, 268, 283, 284), (262, 81, 277), (289, 288, 303, 304), (282, 281, 296, 297), (290, 289, 304, 305), (283, 282, 297, 298), (291, 290, 305, 306), (284, 283, 298, 299), (277, 81, 292), (307, 291, 306), (285, 284, 299, 300), (278, 277, 292, 293), (286, 285, 300, 301), (279, 278, 293, 294), (287, 286, 301, 302), (280, 279, 294, 295), (288, 287, 302, 303), (281, 280, 295, 296), (293, 292, 308, 309), (301, 300, 316, 317), (294, 293, 309, 310), (302, 301, 317, 318), (295, 294, 310, 311), (303, 302, 318, 319), (296, 295, 311, 312), (304, 303, 319, 320), (297, 296, 312, 313), (305, 304, 320, 321), (298, 297, 313, 314), (306, 305, 321, 322), (299, 298, 314, 315), (292, 81, 308), (307, 306, 322), (300, 299, 315, 316), (313, 312, 327, 328), (321, 320, 335, 336), (314, 313, 328, 329), (322, 321, 336, 337), (315, 314, 329, 330), (308, 81, 323), (307, 322, 337), (316, 315, 330, 331), (309, 308, 323, 324), (317, 316, 331, 332), (310, 309, 324, 325), (318, 317, 332, 333), (311, 310, 325, 326), (319, 318, 333, 334), (312, 311, 326, 327), (320, 319, 334, 335), (332, 331, 346, 347), (325, 324, 339, 340), (333, 332, 347, 348), (326, 325, 340, 341), (334, 333, 348, 349), (327, 326, 341, 342), (335, 334, 349, 350), (328, 327, 342, 343), (336, 335, 350, 351), (329, 328, 343, 344), (337, 336, 351, 352), (330, 329, 344, 345), (323, 81, 338), (307, 337, 352), (331, 330, 345, 346), (324, 323, 338, 339), (351, 350, 365, 366), (344, 343, 358, 359), (352, 351, 366, 367), (345, 344, 359, 360), (338, 81, 353), (307, 352, 367), (346, 345, 360, 361), (339, 338, 353, 354), (347, 346, 361, 362), (340, 339, 354, 355), (348, 347, 362, 363), (341, 340, 355, 356), (349, 348, 363, 364), (342, 341, 356, 357), (350, 349, 364, 365), (343, 342, 357, 358), (355, 354, 369, 370), (363, 362, 377, 378), (356, 355, 370, 371), (364, 363, 378, 379), (357, 356, 371, 372), (365, 364, 379, 380), (358, 357, 372, 373), (366, 365, 380, 381), (359, 358, 373, 374), (367, 366, 381, 382), (360, 359, 374, 375), (353, 81, 368), (307, 367, 382), (361, 360, 375, 376), (354, 353, 368, 369), (362, 361, 376, 377), (374, 373, 388, 389), (382, 381, 396, 397), (375, 374, 389, 390), (368, 81, 383), (307, 382, 397), (376, 375, 390, 391), (369, 368, 383, 384), (377, 376, 391, 392), (370, 369, 384, 385), (378, 377, 392, 393), (371, 370, 385, 386), (379, 378, 393, 394), (372, 371, 386, 387), (380, 379, 394, 395), (373, 372, 387, 388), (381, 380, 395, 396), (393, 392, 407, 408), (386, 385, 400, 401), (394, 393, 408, 409), (387, 386, 401, 402), (395, 394, 409, 410), (388, 387, 402, 403), (396, 395, 410, 411), (389, 388, 403, 404), (397, 396, 411, 412), (390, 389, 404, 405), (383, 81, 398), (307, 397, 412), (391, 390, 405, 406), (384, 383, 398, 399), (392, 391, 406, 407), (385, 384, 399, 400), (412, 411, 426, 427), (405, 404, 419, 420), (398, 81, 413), (307, 412, 427), (406, 405, 420, 421), (399, 398, 413, 414), (407, 406, 421, 422), (400, 399, 414, 415), (408, 407, 422, 423), (401, 400, 415, 416), (409, 408, 423, 424), (402, 401, 416, 417), (410, 409, 424, 425), (403, 402, 417, 418), (411, 410, 425, 426), (404, 403, 418, 419), (424, 423, 438, 439), (417, 416, 431, 432), (425, 424, 439, 440), (418, 417, 432, 433), (426, 425, 440, 441), (419, 418, 433, 434), (427, 426, 441, 442), (420, 419, 434, 435), (413, 81, 428), (307, 427, 442), (421, 420, 435, 436), (414, 413, 428, 429), (422, 421, 436, 437), (415, 414, 429, 430), (423, 422, 437, 438), (416, 415, 430, 431), (428, 81, 443), (307, 442, 457), (436, 435, 450, 451), (429, 428, 443, 444), (437, 436, 451, 452), (430, 429, 444, 445), (438, 437, 452, 453), (431, 430, 445, 446), (439, 438, 453, 454), (432, 431, 446, 447), (440, 439, 454, 455), (433, 432, 447, 448), (441, 440, 455, 456), (434, 433, 448, 449), (442, 441, 456, 457), (435, 434, 449, 450), (447, 446, 461, 462), (455, 454, 469, 470), (448, 447, 462, 463), (456, 455, 470, 471), (449, 448, 463, 464), (457, 456, 471, 472), (450, 449, 464, 465), (443, 81, 458), (307, 457, 472), (451, 450, 465, 466), (444, 443, 458, 459), (452, 451, 466, 467), (445, 444, 459, 460), (453, 452, 467, 468), (446, 445, 460, 461), (454, 453, 468, 469), (466, 465, 3, 4), (459, 458, 473, 474), (467, 466, 4, 477), (460, 459, 474, 0), (468, 467, 477, 5), (461, 460, 0, 475), (469, 468, 5, 478), (462, 461, 475, 1), (470, 469, 478, 479), (463, 462, 1, 476), (471, 470, 479, 480), (464, 463, 476, 2), (472, 471, 480, 481), (465, 464, 2, 3), (458, 81, 473), (307, 472, 481)])
_uv = me_cylinder_002.uv_layers.new(name='UVMap')
_uv.uv.foreach_set('vector', [0.8116, 0.6473, 0.8261, 0.6413, 0.8134, 0.6494, 0.8283, 0.4395, 0.8429, 0.4455, 0.8411, 0.4476, 0.396, 0.2866, 0.3981, 0.2412, 0.4119, 0.2414, 0.4096, 0.2868, 0.7976, 0.6531, 0.8116, 0.6473, 0.8134, 0.6494, 0.8011, 0.6572, 0.3926, 0.3302, 0.396, 0.2866, 0.4096, 0.2868, 0.4053, 0.3304, 0.3857, 0.04722, 0.3794, 0.02554, 0.3847, 0.02562, 0.3933, 0.04733, 0.3877, 0.3704, 0.3926, 0.3302, 0.4053, 0.3304, 0.3992, 0.3706, 0.3909, 0.07631, 0.3857, 0.04722, 0.3933, 0.04733, 0.4007, 0.07645, 0.3818, 0.4056, 0.3877, 0.3704, 0.3992, 0.3706, 0.3916, 0.4057, 0.3949, 0.1117, 0.3909, 0.07631, 0.4007, 0.07645, 0.4064, 0.1119, 0.375, 0.4344, 0.3818, 0.4056, 0.3916, 0.4057, 0.3826, 0.4345, 0.3975, 0.152, 0.3949, 0.1117, 0.4064, 0.1119, 0.4102, 0.1522, 0.3675, 0.4558, 0.375, 0.4344, 0.3826, 0.4345, 0.3727, 0.4558, 0.3985, 0.1958, 0.3975, 0.152, 0.4102, 0.1522, 0.4121, 0.196, 0.8429, 0.4455, 0.8569, 0.4513, 0.8533, 0.4554, 0.8411, 0.4476, 0.3981, 0.2412, 0.3985, 0.1958, 0.4121, 0.196, 0.4119, 0.2414, 0.8411, 0.4476, 0.8533, 0.4554, 0.8489, 0.4589, 0.8388, 0.4494, 0.4119, 0.2414, 0.4121, 0.196, 0.4236, 0.1961, 0.4236, 0.2416, 0.8134, 0.6494, 0.8261, 0.6413, 0.8157, 0.6512, 0.8283, 0.4395, 0.8411, 0.4476, 0.8388, 0.4494, 0.4096, 0.2868, 0.4119, 0.2414, 0.4236, 0.2416, 0.4211, 0.287, 0.8011, 0.6572, 0.8134, 0.6494, 0.8157, 0.6512, 0.8056, 0.6607, 0.4053, 0.3304, 0.4096, 0.2868, 0.4211, 0.287, 0.4162, 0.3306, 0.5774, 0.04669, 0.5888, 0.02514, 0.5932, 0.02515, 0.584, 0.04671, 0.5594, 0.3698, 0.5533, 0.3295, 0.5642, 0.3295, 0.5691, 0.3698, 0.5675, 0.07567, 0.5774, 0.04669, 0.584, 0.04671, 0.5758, 0.0757, 0.5675, 0.405, 0.5594, 0.3698, 0.5691, 0.3698, 0.5758, 0.405, 0.5594, 0.111, 0.5675, 0.07567, 0.5758, 0.0757, 0.5691, 0.111, 0.5774, 0.434, 0.5675, 0.405, 0.5758, 0.405, 0.584, 0.434, 0.5533, 0.1513, 0.5594, 0.111, 0.5691, 0.111, 0.5642, 0.1513, 0.5888, 0.4555, 0.5774, 0.434, 0.584, 0.434, 0.5932, 0.4555, 0.4121, 0.196, 0.4102, 0.1522, 0.4211, 0.1524, 0.4236, 0.1961, 0.5758, 0.0757, 0.584, 0.04671, 0.5916, 0.04672, 0.5856, 0.07572, 0.5758, 0.405, 0.5691, 0.3698, 0.5806, 0.3698, 0.5856, 0.4051, 0.5691, 0.111, 0.5758, 0.0757, 0.5856, 0.07572, 0.5806, 0.111, 0.584, 0.434, 0.5758, 0.405, 0.5856, 0.4051, 0.5916, 0.434, 0.5642, 0.1513, 0.5691, 0.111, 0.5806, 0.111, 0.5769, 0.1513, 0.5932, 0.4555, 0.584, 0.434, 0.5916, 0.434, 0.5985, 0.4555, 0.5611, 0.195, 0.5642, 0.1513, 0.5769, 0.1513, 0.5746, 0.195, 0.8388, 0.4494, 0.8489, 0.4589, 0.8436, 0.4617, 0.8361, 0.4508, 0.5601, 0.2404, 0.5611, 0.195, 0.5746, 0.195, 0.5739, 0.2405, 0.8157, 0.6512, 0.8261, 0.6413, 0.8184, 0.6526, 0.8283, 0.4395, 0.8388, 0.4494, 0.8361, 0.4508, 0.5611, 0.2859, 0.5601, 0.2404, 0.5739, 0.2405, 0.5746, 0.2859, 0.8056, 0.6607, 0.8157, 0.6512, 0.8184, 0.6526, 0.8109, 0.6635, 0.5642, 0.3295, 0.5611, 0.2859, 0.5746, 0.2859, 0.5769, 0.3296, 0.584, 0.04671, 0.5932, 0.02515, 0.5985, 0.02516, 0.5916, 0.04672, 0.5691, 0.3698, 0.5642, 0.3295, 0.5769, 0.3296, 0.5806, 0.3698, 0.5739, 0.2405, 0.5746, 0.195, 0.5897, 0.195, 0.5892, 0.2405, 0.8184, 0.6526, 0.8261, 0.6413, 0.8214, 0.6535, 0.8283, 0.4395, 0.8361, 0.4508, 0.8331, 0.4518, 0.5746, 0.2859, 0.5739, 0.2405, 0.5892, 0.2405, 0.5897, 0.2859, 0.5985, 0.02516, 0.606, 0.01187, 0.609, 0.01187, 0.6044, 0.02517, 0.5769, 0.3296, 0.5746, 0.2859, 0.5897, 0.2859, 0.5911, 0.3296, 0.5916, 0.04672, 0.5985, 0.02516, 0.6044, 0.02517, 0.6002, 0.04673, 0.5806, 0.3698, 0.5769, 0.3296, 0.5911, 0.3296, 0.5934, 0.3698, 0.5856, 0.07572, 0.5916, 0.04672, 0.6002, 0.04673, 0.5964, 0.07574, 0.5856, 0.4051, 0.5806, 0.3698, 0.5934, 0.3698, 0.5964, 0.4051, 0.5806, 0.111, 0.5856, 0.07572, 0.5964, 0.07574, 0.5934, 0.1111, 0.5916, 0.434, 0.5856, 0.4051, 0.5964, 0.4051, 0.6002, 0.434, 0.5769, 0.1513, 0.5806, 0.111, 0.5934, 0.1111, 0.5911, 0.1513, 0.5985, 0.4555, 0.5916, 0.434, 0.6002, 0.434, 0.6044, 0.4555, 0.5746, 0.195, 0.5769, 0.1513, 0.5911, 0.1513, 0.5897, 0.195, 0.8361, 0.4508, 0.8436, 0.4617, 0.8377, 0.4636, 0.8331, 0.4518, 0.5964, 0.4051, 0.5934, 0.3698, 0.6069, 0.3698, 0.6079, 0.4051, 0.5934, 0.1111, 0.5964, 0.07574, 0.6079, 0.07574, 0.6069, 0.1111, 0.6002, 0.434, 0.5964, 0.4051, 0.6079, 0.4051, 0.6092, 0.434, 0.5911, 0.1513, 0.5934, 0.1111, 0.6069, 0.1111, 0.6061, 0.1514, 0.6044, 0.4555, 0.6002, 0.434, 0.6092, 0.434, 0.6106, 0.4555, 0.5897, 0.195, 0.5911, 0.1513, 0.6061, 0.1514, 0.6057, 0.1951, 0.609, 0.4687, 0.6044, 0.4555, 0.6106, 0.4555, 0.6122, 0.4687, 0.5892, 0.2405, 0.5897, 0.195, 0.6057, 0.1951, 0.6055, 0.2405, 0.8214, 0.6535, 0.8261, 0.6413, 0.8245, 0.654, 0.8283, 0.4395, 0.8331, 0.4518, 0.8299, 0.4522, 0.5897, 0.2859, 0.5892, 0.2405, 0.6055, 0.2405, 0.6057, 0.2859, 0.6044, 0.02517, 0.609, 0.01187, 0.6122, 0.01187, 0.6106, 0.02517, 0.5911, 0.3296, 0.5897, 0.2859, 0.6057, 0.2859, 0.6061, 0.3296, 0.6002, 0.04673, 0.6044, 0.02517, 0.6106, 0.02517, 0.6092, 0.04674, 0.5934, 0.3698, 0.5911, 0.3296, 0.6061, 0.3296, 0.6069, 0.3698, 0.5964, 0.07574, 0.6002, 0.04673, 0.6092, 0.04674, 0.6079, 0.07574, 0.8245, 0.654, 0.8261, 0.6413, 0.8278, 0.654, 0.8283, 0.4395, 0.8299, 0.4522, 0.8267, 0.4522, 0.6057, 0.2859, 0.6055, 0.2405, 0.6221, 0.2405, 0.622, 0.2859, 0.6106, 0.02517, 0.6122, 0.01187, 0.6154, 0.01187, 0.617, 0.02517, 0.6061, 0.3296, 0.6057, 0.2859, 0.622, 0.2859, 0.6215, 0.3296, 0.6092, 0.04674, 0.6106, 0.02517, 0.617, 0.02517, 0.6184, 0.04674, 0.6069, 0.3698, 0.6061, 0.3296, 0.6215, 0.3296, 0.6207, 0.3698, 0.6079, 0.07574, 0.6092, 0.04674, 0.6184, 0.04674, 0.6197, 0.07574, 0.6079, 0.4051, 0.6069, 0.3698, 0.6207, 0.3698, 0.6197, 0.4051, 0.6069, 0.1111, 0.6079, 0.07574, 0.6197, 0.07574, 0.6207, 0.1111, 0.6092, 0.434, 0.6079, 0.4051, 0.6197, 0.4051, 0.6184, 0.434, 0.6061, 0.1514, 0.6069, 0.1111, 0.6207, 0.1111, 0.6215, 0.1514, 0.6106, 0.4555, 0.6092, 0.434, 0.6184, 0.434, 0.617, 0.4555, 0.6057, 0.1951, 0.6061, 0.1514, 0.6215, 0.1514, 0.622, 0.1951, 0.6122, 0.4687, 0.6106, 0.4555, 0.617, 0.4555, 0.6154, 0.4687, 0.6055, 0.2405, 0.6057, 0.1951, 0.622, 0.1951, 0.6221, 0.2405, 0.6207, 0.1111, 0.6197, 0.07574, 0.6312, 0.07574, 0.6343, 0.1111, 0.6184, 0.434, 0.6197, 0.4051, 0.6312, 0.4051, 0.6275, 0.434, 0.6215, 0.1514, 0.6207, 0.1111, 0.6343, 0.1111, 0.6365, 0.1513, 0.617, 0.4555, 0.6184, 0.434, 0.6275, 0.434, 0.6232, 0.4555, 0.622, 0.1951, 0.6215, 0.1514, 0.6365, 0.1513, 0.6379, 0.195, 0.6154, 0.4687, 0.617, 0.4555, 0.6232, 0.4555, 0.6186, 0.4687, 0.6221, 0.2405, 0.622, 0.1951, 0.6379, 0.195, 0.6384, 0.2405, 0.8278, 0.654, 0.8261, 0.6413, 0.8309, 0.6535, 0.8283, 0.4395, 0.8267, 0.4522, 0.8235, 0.4518, 0.622, 0.2859, 0.6221, 0.2405, 0.6384, 0.2405, 0.6379, 0.2859, 0.617, 0.02517, 0.6154, 0.01187, 0.6186, 0.01187, 0.6232, 0.02517, 0.6215, 0.3296, 0.622, 0.2859, 0.6379, 0.2859, 0.6365, 0.3296, 0.6184, 0.04674, 0.617, 0.02517, 0.6232, 0.02517, 0.6275, 0.04673, 0.6207, 0.3698, 0.6215, 0.3296, 0.6365, 0.3296, 0.6343, 0.3698, 0.6197, 0.07574, 0.6184, 0.04674, 0.6275, 0.04673, 0.6312, 0.07574, 0.6197, 0.4051, 0.6207, 0.3698, 0.6343, 0.3698, 0.6312, 0.4051, 0.6379, 0.2859, 0.6384, 0.2405, 0.6537, 0.2405, 0.653, 0.2859, 0.6232, 0.02517, 0.6186, 0.01187, 0.6216, 0.01187, 0.6291, 0.02516, 0.6365, 0.3296, 0.6379, 0.2859, 0.653, 0.2859, 0.6507, 0.3296, 0.6275, 0.04673, 0.6232, 0.02517, 0.6291, 0.02516, 0.636, 0.04672, 0.6343, 0.3698, 0.6365, 0.3296, 0.6507, 0.3296, 0.647, 0.3698, 0.6312, 0.07574, 0.6275, 0.04673, 0.636, 0.04672, 0.642, 0.07572, 0.6312, 0.4051, 0.6343, 0.3698, 0.647, 0.3698, 0.642, 0.4051, 0.6343, 0.1111, 0.6312, 0.07574, 0.642, 0.07572, 0.647, 0.111, 0.6275, 0.434, 0.6312, 0.4051, 0.642, 0.4051, 0.636, 0.434, 0.6365, 0.1513, 0.6343, 0.1111, 0.647, 0.111, 0.6507, 0.1513, 0.6232, 0.4555, 0.6275, 0.434, 0.636, 0.434, 0.6291, 0.4555, 0.6379, 0.195, 0.6365, 0.1513, 0.6507, 0.1513, 0.653, 0.195, 0.8235, 0.4518, 0.8189, 0.4636, 0.813, 0.4617, 0.8205, 0.4508, 0.6384, 0.2405, 0.6379, 0.195, 0.653, 0.195, 0.6537, 0.2405, 0.8309, 0.6535, 0.8261, 0.6413, 0.8339, 0.6526, 0.8283, 0.4395, 0.8235, 0.4518, 0.8205, 0.4508, 0.636, 0.434, 0.642, 0.4051, 0.6518, 0.405, 0.6437, 0.434, 0.6507, 0.1513, 0.647, 0.111, 0.6585, 0.111, 0.6635, 0.1513, 0.6291, 0.4555, 0.636, 0.434, 0.6437, 0.434, 0.6344, 0.4555, 0.653, 0.195, 0.6507, 0.1513, 0.6635, 0.1513, 0.6665, 0.195, 0.8205, 0.4508, 0.813, 0.4617, 0.8077, 0.4589, 0.8178, 0.4494, 0.6537, 0.2405, 0.653, 0.195, 0.6665, 0.195, 0.6676, 0.2404, 0.8339, 0.6526, 0.8261, 0.6413, 0.8366, 0.6512, 0.8283, 0.4395, 0.8205, 0.4508, 0.8178, 0.4494, 0.653, 0.2859, 0.6537, 0.2405, 0.6676, 0.2404, 0.6665, 0.2859, 0.8414, 0.6635, 0.8339, 0.6526, 0.8366, 0.6512, 0.8467, 0.6607, 0.6507, 0.3296, 0.653, 0.2859, 0.6665, 0.2859, 0.6635, 0.3295, 0.636, 0.04672, 0.6291, 0.02516, 0.6344, 0.02515, 0.6437, 0.04671, 0.647, 0.3698, 0.6507, 0.3296, 0.6635, 0.3295, 0.6585, 0.3698, 0.642, 0.07572, 0.636, 0.04672, 0.6437, 0.04671, 0.6518, 0.0757, 0.642, 0.4051, 0.647, 0.3698, 0.6585, 0.3698, 0.6518, 0.405, 0.647, 0.111, 0.642, 0.07572, 0.6518, 0.0757, 0.6585, 0.111, 0.6635, 0.3295, 0.6665, 0.2859, 0.678, 0.2858, 0.6743, 0.3295, 0.6437, 0.04671, 0.6344, 0.02515, 0.6389, 0.02514, 0.6502, 0.04669, 0.6585, 0.3698, 0.6635, 0.3295, 0.6743, 0.3295, 0.6683, 0.3698, 0.4428, 0.07567, 0.4527, 0.04669, 0.4592, 0.04671, 0.4511, 0.0757, 0.4428, 0.405, 0.4346, 0.3698, 0.4444, 0.3698, 0.4511, 0.405, 0.4346, 0.111, 0.4428, 0.07567, 0.4511, 0.0757, 0.4444, 0.111, 0.4527, 0.434, 0.4428, 0.405, 0.4511, 0.405, 0.4592, 0.434, 0.6635, 0.1513, 0.6585, 0.111, 0.6683, 0.111, 0.6743, 0.1513, 0.6344, 0.4555, 0.6437, 0.434, 0.6502, 0.434, 0.6389, 0.4555, 0.6665, 0.195, 0.6635, 0.1513, 0.6743, 0.1513, 0.678, 0.195, 0.8178, 0.4494, 0.8077, 0.4589, 0.8032, 0.4554, 0.8155, 0.4476, 0.4236, 0.2404, 0.4249, 0.195, 0.4364, 0.195, 0.4353, 0.2404, 0.8366, 0.6512, 0.8261, 0.6413, 0.8389, 0.6494, 0.8283, 0.4395, 0.8178, 0.4494, 0.8155, 0.4476, 0.4249, 0.2858, 0.4236, 0.2404, 0.4353, 0.2404, 0.4364, 0.2859, 0.8467, 0.6607, 0.8366, 0.6512, 0.8389, 0.6494, 0.8512, 0.6572, 0.4685, 0.4555, 0.4592, 0.434, 0.4669, 0.434, 0.4738, 0.4555, 0.4364, 0.195, 0.4394, 0.1513, 0.4522, 0.1513, 0.4499, 0.195, 0.8155, 0.4476, 0.8032, 0.4554, 0.7997, 0.4513, 0.8137, 0.4455, 0.4353, 0.2404, 0.4364, 0.195, 0.4499, 0.195, 0.4492, 0.2405, 0.8389, 0.6494, 0.8261, 0.6413, 0.8407, 0.6473, 0.8283, 0.4395, 0.8155, 0.4476, 0.8137, 0.4455, 0.4364, 0.2859, 0.4353, 0.2404, 0.4492, 0.2405, 0.4499, 0.2859, 0.8512, 0.6572, 0.8389, 0.6494, 0.8407, 0.6473, 0.8547, 0.6531, 0.4394, 0.3295, 0.4364, 0.2859, 0.4499, 0.2859, 0.4522, 0.3296, 0.4592, 0.04671, 0.4685, 0.02515, 0.4738, 0.02516, 0.4669, 0.04672, 0.4444, 0.3698, 0.4394, 0.3295, 0.4522, 0.3296, 0.4559, 0.3698, 0.4511, 0.0757, 0.4592, 0.04671, 0.4669, 0.04672, 0.4609, 0.07572, 0.4511, 0.405, 0.4444, 0.3698, 0.4559, 0.3698, 0.4609, 0.4051, 0.4444, 0.111, 0.4511, 0.0757, 0.4609, 0.07572, 0.4559, 0.111, 0.4592, 0.434, 0.4511, 0.405, 0.4609, 0.4051, 0.4669, 0.434, 0.4394, 0.1513, 0.4444, 0.111, 0.4559, 0.111, 0.4522, 0.1513, 0.4669, 0.04672, 0.4738, 0.02516, 0.4797, 0.02517, 0.4754, 0.04673, 0.4559, 0.3698, 0.4522, 0.3296, 0.4664, 0.3296, 0.4686, 0.3698, 0.4609, 0.07572, 0.4669, 0.04672, 0.4754, 0.04673, 0.4717, 0.07574, 0.4609, 0.4051, 0.4559, 0.3698, 0.4686, 0.3698, 0.4717, 0.4051, 0.4559, 0.111, 0.4609, 0.07572, 0.4717, 0.07574, 0.4686, 0.1111, 0.4669, 0.434, 0.4609, 0.4051, 0.4717, 0.4051, 0.4754, 0.434, 0.4522, 0.1513, 0.4559, 0.111, 0.4686, 0.1111, 0.4664, 0.1513, 0.4738, 0.4555, 0.4669, 0.434, 0.4754, 0.434, 0.4797, 0.4555, 0.4499, 0.195, 0.4522, 0.1513, 0.4664, 0.1513, 0.465, 0.195, 0.8137, 0.4455, 0.7997, 0.4513, 0.7973, 0.4468, 0.8125, 0.4432, 0.4492, 0.2405, 0.4499, 0.195, 0.465, 0.195, 0.4645, 0.2405, 0.8407, 0.6473, 0.8261, 0.6413, 0.842, 0.645, 0.8283, 0.4395, 0.8137, 0.4455, 0.8125, 0.4432, 0.4499, 0.2859, 0.4492, 0.2405, 0.4645, 0.2405, 0.465, 0.2859, 0.4738, 0.02516, 0.4813, 0.01186, 0.4843, 0.01187, 0.4797, 0.02517, 0.4522, 0.3296, 0.4499, 0.2859, 0.465, 0.2859, 0.4664, 0.3296, 0.465, 0.195, 0.4664, 0.1513, 0.4814, 0.1514, 0.4809, 0.1951, 0.4843, 0.4687, 0.4797, 0.4555, 0.4859, 0.4555, 0.4875, 0.4687, 0.4645, 0.2405, 0.465, 0.195, 0.4809, 0.1951, 0.4808, 0.2405, 0.842, 0.645, 0.8261, 0.6413, 0.8426, 0.6425, 0.8283, 0.4395, 0.8125, 0.4432, 0.8118, 0.4407, 0.465, 0.2859, 0.4645, 0.2405, 0.4808, 0.2405, 0.4809, 0.2859, 0.4797, 0.02517, 0.4843, 0.01187, 0.4875, 0.01187, 0.4859, 0.02517, 0.4664, 0.3296, 0.465, 0.2859, 0.4809, 0.2859, 0.4814, 0.3296, 0.4754, 0.04673, 0.4797, 0.02517, 0.4859, 0.02517, 0.4845, 0.04674, 0.4686, 0.3698, 0.4664, 0.3296, 0.4814, 0.3296, 0.4822, 0.3698, 0.4717, 0.07574, 0.4754, 0.04673, 0.4845, 0.04674, 0.4832, 0.07574, 0.4717, 0.4051, 0.4686, 0.3698, 0.4822, 0.3698, 0.4832, 0.4051, 0.4686, 0.1111, 0.4717, 0.07574, 0.4832, 0.07574, 0.4822, 0.1111, 0.4754, 0.434, 0.4717, 0.4051, 0.4832, 0.4051, 0.4845, 0.434, 0.4664, 0.1513, 0.4686, 0.1111, 0.4822, 0.1111, 0.4814, 0.1514, 0.4797, 0.4555, 0.4754, 0.434, 0.4845, 0.434, 0.4859, 0.4555, 0.4822, 0.3698, 0.4814, 0.3296, 0.4968, 0.3296, 0.496, 0.3698, 0.4832, 0.07574, 0.4845, 0.04674, 0.4937, 0.04674, 0.495, 0.07574, 0.4832, 0.4051, 0.4822, 0.3698, 0.496, 0.3698, 0.495, 0.4051, 0.4822, 0.1111, 0.4832, 0.07574, 0.495, 0.07574, 0.496, 0.1111, 0.4845, 0.434, 0.4832, 0.4051, 0.495, 0.4051, 0.4937, 0.434, 0.4814, 0.1514, 0.4822, 0.1111, 0.496, 0.1111, 0.4968, 0.1514, 0.4859, 0.4555, 0.4845, 0.434, 0.4937, 0.434, 0.4923, 0.4555, 0.4809, 0.1951, 0.4814, 0.1514, 0.4968, 0.1514, 0.4972, 0.1951, 0.4875, 0.4687, 0.4859, 0.4555, 0.4923, 0.4555, 0.4907, 0.4687, 0.4808, 0.2405, 0.4809, 0.1951, 0.4972, 0.1951, 0.4974, 0.2405, 0.8426, 0.6425, 0.8261, 0.6413, 0.8426, 0.64, 0.8283, 0.4395, 0.8118, 0.4407, 0.8118, 0.4382, 0.4809, 0.2859, 0.4808, 0.2405, 0.4974, 0.2405, 0.4972, 0.2859, 0.4859, 0.02517, 0.4875, 0.01187, 0.4907, 0.01187, 0.4923, 0.02517, 0.4814, 0.3296, 0.4809, 0.2859, 0.4972, 0.2859, 0.4968, 0.3296, 0.4845, 0.04674, 0.4859, 0.02517, 0.4923, 0.02517, 0.4937, 0.04674, 0.4907, 0.4687, 0.4923, 0.4555, 0.4985, 0.4555, 0.4939, 0.4687, 0.4974, 0.2405, 0.4972, 0.1951, 0.5132, 0.195, 0.5137, 0.2405, 0.8426, 0.64, 0.8261, 0.6413, 0.842, 0.6375, 0.8283, 0.4395, 0.8118, 0.4382, 0.8125, 0.4357, 0.4972, 0.2859, 0.4974, 0.2405, 0.5137, 0.2405, 0.5132, 0.2859, 0.4923, 0.02517, 0.4907, 0.01187, 0.4939, 0.01187, 0.4985, 0.02517, 0.4968, 0.3296, 0.4972, 0.2859, 0.5132, 0.2859, 0.5118, 0.3296, 0.4937, 0.04674, 0.4923, 0.02517, 0.4985, 0.02517, 0.5027, 0.04673, 0.496, 0.3698, 0.4968, 0.3296, 0.5118, 0.3296, 0.5095, 0.3698, 0.495, 0.07574, 0.4937, 0.04674, 0.5027, 0.04673, 0.5065, 0.07574, 0.495, 0.4051, 0.496, 0.3698, 0.5095, 0.3698, 0.5065, 0.4051, 0.496, 0.1111, 0.495, 0.07574, 0.5065, 0.07574, 0.5095, 0.1111, 0.4937, 0.434, 0.495, 0.4051, 0.5065, 0.4051, 0.5027, 0.434, 0.4968, 0.1514, 0.496, 0.1111, 0.5095, 0.1111, 0.5118, 0.1513, 0.4923, 0.4555, 0.4937, 0.434, 0.5027, 0.434, 0.4985, 0.4555, 0.4972, 0.1951, 0.4968, 0.1514, 0.5118, 0.1513, 0.5132, 0.195, 0.5065, 0.07574, 0.5027, 0.04673, 0.5113, 0.04672, 0.5173, 0.07572, 0.5065, 0.4051, 0.5095, 0.3698, 0.5223, 0.3698, 0.5173, 0.4051, 0.5095, 0.1111, 0.5065, 0.07574, 0.5173, 0.07572, 0.5223, 0.111, 0.5027, 0.434, 0.5065, 0.4051, 0.5173, 0.4051, 0.5113, 0.434, 0.5118, 0.1513, 0.5095, 0.1111, 0.5223, 0.111, 0.526, 0.1513, 0.4985, 0.4555, 0.5027, 0.434, 0.5113, 0.434, 0.5044, 0.4555, 0.5132, 0.195, 0.5118, 0.1513, 0.526, 0.1513, 0.5283, 0.195, 0.8125, 0.4357, 0.7973, 0.4322, 0.7997, 0.4276, 0.8137, 0.4334, 0.5137, 0.2405, 0.5132, 0.195, 0.5283, 0.195, 0.529, 0.2405, 0.842, 0.6375, 0.8261, 0.6413, 0.8407, 0.6352, 0.8283, 0.4395, 0.8125, 0.4357, 0.8137, 0.4334, 0.5132, 0.2859, 0.5137, 0.2405, 0.529, 0.2405, 0.5283, 0.2859, 0.4985, 0.02517, 0.4939, 0.01187, 0.4969, 0.01186, 0.5044, 0.02516, 0.5118, 0.3296, 0.5132, 0.2859, 0.5283, 0.2859, 0.526, 0.3296, 0.5027, 0.04673, 0.4985, 0.02517, 0.5044, 0.02516, 0.5113, 0.04672, 0.5095, 0.3698, 0.5118, 0.3296, 0.526, 0.3296, 0.5223, 0.3698, 0.529, 0.2405, 0.5283, 0.195, 0.5418, 0.195, 0.5428, 0.2404, 0.8407, 0.6352, 0.8261, 0.6413, 0.8389, 0.6331, 0.8283, 0.4395, 0.8137, 0.4334, 0.8155, 0.4313, 0.5283, 0.2859, 0.529, 0.2405, 0.5428, 0.2404, 0.5418, 0.2859, 0.8547, 0.6294, 0.8407, 0.6352, 0.8389, 0.6331, 0.8512, 0.6253, 0.526, 0.3296, 0.5283, 0.2859, 0.5418, 0.2859, 0.5387, 0.3295, 0.5113, 0.04672, 0.5044, 0.02516, 0.5097, 0.02515, 0.5189, 0.04671, 0.5223, 0.3698, 0.526, 0.3296, 0.5387, 0.3295, 0.5338, 0.3698, 0.5173, 0.07572, 0.5113, 0.04672, 0.5189, 0.04671, 0.5271, 0.0757, 0.5173, 0.4051, 0.5223, 0.3698, 0.5338, 0.3698, 0.5271, 0.405, 0.5223, 0.111, 0.5173, 0.07572, 0.5271, 0.0757, 0.5338, 0.111, 0.5113, 0.434, 0.5173, 0.4051, 0.5271, 0.405, 0.5189, 0.434, 0.526, 0.1513, 0.5223, 0.111, 0.5338, 0.111, 0.5387, 0.1513, 0.5044, 0.4555, 0.5113, 0.434, 0.5189, 0.434, 0.5097, 0.4555, 0.5283, 0.195, 0.526, 0.1513, 0.5387, 0.1513, 0.5418, 0.195, 0.8137, 0.4334, 0.7997, 0.4276, 0.8032, 0.4235, 0.8155, 0.4313, 0.5271, 0.405, 0.5338, 0.3698, 0.5435, 0.3698, 0.5354, 0.405, 0.5338, 0.111, 0.5271, 0.0757, 0.5354, 0.07567, 0.5435, 0.111, 0.7071, 0.434, 0.6972, 0.405, 0.7055, 0.405, 0.7137, 0.434, 0.5387, 0.1513, 0.5338, 0.111, 0.5435, 0.111, 0.5496, 0.1513, 0.7185, 0.4555, 0.7071, 0.434, 0.7137, 0.434, 0.723, 0.4555, 0.5418, 0.195, 0.5387, 0.1513, 0.5496, 0.1513, 0.5533, 0.195, 0.8155, 0.4313, 0.8032, 0.4235, 0.8077, 0.42, 0.8178, 0.4296, 0.678, 0.2404, 0.6793, 0.195, 0.6908, 0.195, 0.6898, 0.2404, 0.8389, 0.6331, 0.8261, 0.6413, 0.8366, 0.6313, 0.8283, 0.4395, 0.8155, 0.4313, 0.8178, 0.4296, 0.6793, 0.2858, 0.678, 0.2404, 0.6898, 0.2404, 0.6908, 0.2859, 0.8512, 0.6253, 0.8389, 0.6331, 0.8366, 0.6313, 0.8467, 0.6218, 0.5387, 0.3295, 0.5418, 0.2859, 0.5533, 0.2858, 0.5496, 0.3295, 0.7071, 0.04669, 0.7185, 0.02514, 0.723, 0.02515, 0.7137, 0.04671, 0.5338, 0.3698, 0.5387, 0.3295, 0.5496, 0.3295, 0.5435, 0.3698, 0.6972, 0.07567, 0.7071, 0.04669, 0.7137, 0.04671, 0.7055, 0.0757, 0.8283, 0.4395, 0.8178, 0.4296, 0.8205, 0.4282, 0.6908, 0.2859, 0.6898, 0.2404, 0.7036, 0.2405, 0.7044, 0.2859, 0.8467, 0.6218, 0.8366, 0.6313, 0.8339, 0.6299, 0.8414, 0.6191, 0.6939, 0.3295, 0.6908, 0.2859, 0.7044, 0.2859, 0.7066, 0.3296, 0.7137, 0.04671, 0.723, 0.02515, 0.7282, 0.02516, 0.7213, 0.04672, 0.6988, 0.3698, 0.6939, 0.3295, 0.7066, 0.3296, 0.7103, 0.3698, 0.7055, 0.0757, 0.7137, 0.04671, 0.7213, 0.04672, 0.7153, 0.07572, 0.7055, 0.405, 0.6988, 0.3698, 0.7103, 0.3698, 0.7153, 0.4051, 0.6988, 0.111, 0.7055, 0.0757, 0.7153, 0.07572, 0.7103, 0.111, 0.7137, 0.434, 0.7055, 0.405, 0.7153, 0.4051, 0.7213, 0.434, 0.6939, 0.1513, 0.6988, 0.111, 0.7103, 0.111, 0.7066, 0.1513, 0.723, 0.4555, 0.7137, 0.434, 0.7213, 0.434, 0.7282, 0.4555, 0.6908, 0.195, 0.6939, 0.1513, 0.7066, 0.1513, 0.7044, 0.195, 0.8178, 0.4296, 0.8077, 0.42, 0.813, 0.4173, 0.8205, 0.4282, 0.6898, 0.2404, 0.6908, 0.195, 0.7044, 0.195, 0.7036, 0.2405, 0.8366, 0.6313, 0.8261, 0.6413, 0.8339, 0.6299, 0.7213, 0.434, 0.7153, 0.4051, 0.7261, 0.4051, 0.7299, 0.434, 0.7066, 0.1513, 0.7103, 0.111, 0.7231, 0.1111, 0.7208, 0.1513, 0.7282, 0.4555, 0.7213, 0.434, 0.7299, 0.434, 0.7341, 0.4555, 0.7044, 0.195, 0.7066, 0.1513, 0.7208, 0.1513, 0.7194, 0.195, 0.8205, 0.4282, 0.813, 0.4173, 0.8189, 0.4154, 0.8235, 0.4272, 0.7036, 0.2405, 0.7044, 0.195, 0.7194, 0.195, 0.7189, 0.2405, 0.8339, 0.6299, 0.8261, 0.6413, 0.8309, 0.629, 0.8283, 0.4395, 0.8205, 0.4282, 0.8235, 0.4272, 0.7044, 0.2859, 0.7036, 0.2405, 0.7189, 0.2405, 0.7194, 0.2859, 0.7282, 0.02516, 0.7357, 0.01187, 0.7387, 0.01187, 0.7341, 0.02517, 0.7066, 0.3296, 0.7044, 0.2859, 0.7194, 0.2859, 0.7208, 0.3296, 0.7213, 0.04672, 0.7282, 0.02516, 0.7341, 0.02517, 0.7299, 0.04673, 0.7103, 0.3698, 0.7066, 0.3296, 0.7208, 0.3296, 0.7231, 0.3698, 0.7153, 0.07572, 0.7213, 0.04672, 0.7299, 0.04673, 0.7261, 0.07574, 0.7153, 0.4051, 0.7103, 0.3698, 0.7231, 0.3698, 0.7261, 0.4051, 0.7103, 0.111, 0.7153, 0.07572, 0.7261, 0.07574, 0.7231, 0.1111, 0.7341, 0.02517, 0.7387, 0.01187, 0.7419, 0.01187, 0.7403, 0.02517, 0.7208, 0.3296, 0.7194, 0.2859, 0.7354, 0.2859, 0.7358, 0.3296, 0.7299, 0.04673, 0.7341, 0.02517, 0.7403, 0.02517, 0.7389, 0.04674, 0.7231, 0.3698, 0.7208, 0.3296, 0.7358, 0.3296, 0.7366, 0.3698, 0.7261, 0.07574, 0.7299, 0.04673, 0.7389, 0.04674, 0.7376, 0.07574, 0.7261, 0.4051, 0.7231, 0.3698, 0.7366, 0.3698, 0.7376, 0.4051, 0.7231, 0.1111, 0.7261, 0.07574, 0.7376, 0.07574, 0.7366, 0.1111, 0.7299, 0.434, 0.7261, 0.4051, 0.7376, 0.4051, 0.7389, 0.434, 0.7208, 0.1513, 0.7231, 0.1111, 0.7366, 0.1111, 0.7358, 0.1514, 0.7341, 0.4555, 0.7299, 0.434, 0.7389, 0.434, 0.7403, 0.4555, 0.7194, 0.195, 0.7208, 0.1513, 0.7358, 0.1514, 0.7354, 0.1951, 0.7387, 0.4687, 0.7341, 0.4555, 0.7403, 0.4555, 0.7419, 0.4687, 0.7189, 0.2405, 0.7194, 0.195, 0.7354, 0.1951, 0.7352, 0.2405, 0.8309, 0.629, 0.8261, 0.6413, 0.8278, 0.6285, 0.8283, 0.4395, 0.8235, 0.4272, 0.8267, 0.4267, 0.7194, 0.2859, 0.7189, 0.2405, 0.7352, 0.2405, 0.7354, 0.2859, 0.7358, 0.1514, 0.7366, 0.1111, 0.7504, 0.1111, 0.7512, 0.1514, 0.7403, 0.4555, 0.7389, 0.434, 0.7481, 0.434, 0.7467, 0.4555, 0.7354, 0.1951, 0.7358, 0.1514, 0.7512, 0.1514, 0.7517, 0.1951, 0.7419, 0.4687, 0.7403, 0.4555, 0.7467, 0.4555, 0.7451, 0.4687, 0.7352, 0.2405, 0.7354, 0.1951, 0.7517, 0.1951, 0.7518, 0.2405, 0.8278, 0.6285, 0.8261, 0.6413, 0.8245, 0.6285, 0.8283, 0.4395, 0.8267, 0.4267, 0.8299, 0.4267, 0.7354, 0.2859, 0.7352, 0.2405, 0.7518, 0.2405, 0.7517, 0.2859, 0.7403, 0.02517, 0.7419, 0.01187, 0.7451, 0.01187, 0.7467, 0.02517, 0.7358, 0.3296, 0.7354, 0.2859, 0.7517, 0.2859, 0.7512, 0.3296, 0.7389, 0.04674, 0.7403, 0.02517, 0.7467, 0.02517, 0.7481, 0.04674, 0.7366, 0.3698, 0.7358, 0.3296, 0.7512, 0.3296, 0.7504, 0.3698, 0.7376, 0.07574, 0.7389, 0.04674, 0.7481, 0.04674, 0.7494, 0.07574, 0.7376, 0.4051, 0.7366, 0.3698, 0.7504, 0.3698, 0.7494, 0.4051, 0.7366, 0.1111, 0.7376, 0.07574, 0.7494, 0.07574, 0.7504, 0.1111, 0.7389, 0.434, 0.7376, 0.4051, 0.7494, 0.4051, 0.7481, 0.434, 0.7512, 0.3296, 0.7517, 0.2859, 0.7676, 0.2859, 0.7662, 0.3296, 0.7481, 0.04674, 0.7467, 0.02517, 0.7529, 0.02517, 0.7572, 0.04673, 0.7504, 0.3698, 0.7512, 0.3296, 0.7662, 0.3296, 0.764, 0.3698, 0.7494, 0.07574, 0.7481, 0.04674, 0.7572, 0.04673, 0.7609, 0.07574, 0.7494, 0.4051, 0.7504, 0.3698, 0.764, 0.3698, 0.7609, 0.4051, 0.7504, 0.1111, 0.7494, 0.07574, 0.7609, 0.07574, 0.764, 0.1111, 0.7481, 0.434, 0.7494, 0.4051, 0.7609, 0.4051, 0.7572, 0.434, 0.7512, 0.1514, 0.7504, 0.1111, 0.764, 0.1111, 0.7662, 0.1513, 0.7467, 0.4555, 0.7481, 0.434, 0.7572, 0.434, 0.7529, 0.4555, 0.7517, 0.1951, 0.7512, 0.1514, 0.7662, 0.1513, 0.7676, 0.195, 0.7451, 0.4687, 0.7467, 0.4555, 0.7529, 0.4555, 0.7483, 0.4687, 0.7518, 0.2405, 0.7517, 0.1951, 0.7676, 0.195, 0.7681, 0.2405, 0.8245, 0.6285, 0.8261, 0.6413, 0.8214, 0.629, 0.8283, 0.4395, 0.8299, 0.4267, 0.8331, 0.4272, 0.7517, 0.2859, 0.7518, 0.2405, 0.7681, 0.2405, 0.7676, 0.2859, 0.7467, 0.02517, 0.7451, 0.01187, 0.7483, 0.01187, 0.7529, 0.02517, 0.7529, 0.4555, 0.7572, 0.434, 0.7657, 0.434, 0.7588, 0.4555, 0.7676, 0.195, 0.7662, 0.1513, 0.7804, 0.1513, 0.7827, 0.195, 0.8331, 0.4272, 0.8377, 0.4154, 0.8436, 0.4173, 0.8361, 0.4282, 0.7681, 0.2405, 0.7676, 0.195, 0.7827, 0.195, 0.7835, 0.2405, 0.8214, 0.629, 0.8261, 0.6413, 0.8184, 0.6299, 0.8283, 0.4395, 0.8331, 0.4272, 0.8361, 0.4282, 0.7676, 0.2859, 0.7681, 0.2405, 0.7835, 0.2405, 0.7827, 0.2859, 0.7529, 0.02517, 0.7483, 0.01187, 0.7513, 0.01187, 0.7588, 0.02516, 0.7662, 0.3296, 0.7676, 0.2859, 0.7827, 0.2859, 0.7804, 0.3296, 0.7572, 0.04673, 0.7529, 0.02517, 0.7588, 0.02516, 0.7657, 0.04672, 0.764, 0.3698, 0.7662, 0.3296, 0.7804, 0.3296, 0.7767, 0.3698, 0.7609, 0.07574, 0.7572, 0.04673, 0.7657, 0.04672, 0.7718, 0.07572, 0.7609, 0.4051, 0.764, 0.3698, 0.7767, 0.3698, 0.7718, 0.4051, 0.764, 0.1111, 0.7609, 0.07574, 0.7718, 0.07572, 0.7767, 0.111, 0.7572, 0.434, 0.7609, 0.4051, 0.7718, 0.4051, 0.7657, 0.434, 0.7662, 0.1513, 0.764, 0.1111, 0.7767, 0.111, 0.7804, 0.1513, 0.7657, 0.04672, 0.7588, 0.02516, 0.7641, 0.02515, 0.7734, 0.04671, 0.7767, 0.3698, 0.7804, 0.3296, 0.7932, 0.3295, 0.7882, 0.3698, 0.7718, 0.07572, 0.7657, 0.04672, 0.7734, 0.04671, 0.7815, 0.0757, 0.7718, 0.4051, 0.7767, 0.3698, 0.7882, 0.3698, 0.7815, 0.405, 0.7767, 0.111, 0.7718, 0.07572, 0.7815, 0.0757, 0.7882, 0.111, 0.7657, 0.434, 0.7718, 0.4051, 0.7815, 0.405, 0.7734, 0.434, 0.7804, 0.1513, 0.7767, 0.111, 0.7882, 0.111, 0.7932, 0.1513, 0.7588, 0.4555, 0.7657, 0.434, 0.7734, 0.434, 0.7641, 0.4555, 0.7827, 0.195, 0.7804, 0.1513, 0.7932, 0.1513, 0.7962, 0.195, 0.8361, 0.4282, 0.8436, 0.4173, 0.8489, 0.42, 0.8388, 0.4296, 0.7835, 0.2405, 0.7827, 0.195, 0.7962, 0.195, 0.7973, 0.2404, 0.8184, 0.6299, 0.8261, 0.6413, 0.8157, 0.6313, 0.8283, 0.4395, 0.8361, 0.4282, 0.8388, 0.4296, 0.7827, 0.2859, 0.7835, 0.2405, 0.7973, 0.2404, 0.7962, 0.2859, 0.8109, 0.6191, 0.8184, 0.6299, 0.8157, 0.6313, 0.8056, 0.6218, 0.7804, 0.3296, 0.7827, 0.2859, 0.7962, 0.2859, 0.7932, 0.3295, 0.2952, 0.194, 0.3001, 0.1504, 0.311, 0.1506, 0.3067, 0.1942, 0.8388, 0.4296, 0.8489, 0.42, 0.8533, 0.4235, 0.8411, 0.4313, 0.2927, 0.2394, 0.2952, 0.194, 0.3067, 0.1942, 0.3044, 0.2396, 0.8157, 0.6313, 0.8261, 0.6413, 0.8134, 0.6331, 0.8283, 0.4395, 0.8388, 0.4296, 0.8411, 0.4313, 0.2927, 0.2848, 0.2927, 0.2394, 0.3044, 0.2396, 0.3042, 0.2851, 0.8056, 0.6218, 0.8157, 0.6313, 0.8134, 0.6331, 0.8011, 0.6253, 0.2952, 0.3286, 0.2927, 0.2848, 0.3042, 0.2851, 0.306, 0.3288, 0.3271, 0.0462, 0.339, 0.02485, 0.3435, 0.02493, 0.3336, 0.04633, 0.3001, 0.3689, 0.2952, 0.3286, 0.306, 0.3288, 0.3099, 0.3691, 0.3164, 0.07502, 0.3271, 0.0462, 0.3336, 0.04633, 0.3247, 0.07518, 0.3073, 0.4043, 0.3001, 0.3689, 0.3099, 0.3691, 0.3156, 0.4045, 0.3073, 0.1102, 0.3164, 0.07502, 0.3247, 0.07518, 0.317, 0.1104, 0.3164, 0.4334, 0.3073, 0.4043, 0.3156, 0.4045, 0.3229, 0.4335, 0.3001, 0.1504, 0.3073, 0.1102, 0.317, 0.1104, 0.311, 0.1506, 0.3271, 0.4551, 0.3164, 0.4334, 0.3229, 0.4335, 0.3316, 0.4552, 0.3099, 0.3691, 0.306, 0.3288, 0.3188, 0.329, 0.3214, 0.3693, 0.3247, 0.07518, 0.3336, 0.04633, 0.3413, 0.04648, 0.3345, 0.07537, 0.3156, 0.4045, 0.3099, 0.3691, 0.3214, 0.3693, 0.3253, 0.4046, 0.317, 0.1104, 0.3247, 0.07518, 0.3345, 0.07537, 0.3285, 0.1106, 0.3229, 0.4335, 0.3156, 0.4045, 0.3253, 0.4046, 0.3306, 0.4337, 0.311, 0.1506, 0.317, 0.1104, 0.3285, 0.1106, 0.3237, 0.1508, 0.3316, 0.4552, 0.3229, 0.4335, 0.3306, 0.4337, 0.3369, 0.4552, 0.3067, 0.1942, 0.311, 0.1506, 0.3237, 0.1508, 0.3202, 0.1945, 0.8411, 0.4313, 0.8533, 0.4235, 0.8569, 0.4276, 0.8429, 0.4334, 0.3044, 0.2396, 0.3067, 0.1942, 0.3202, 0.1945, 0.3182, 0.2399, 0.8134, 0.6331, 0.8261, 0.6413, 0.8116, 0.6352, 0.8283, 0.4395, 0.8411, 0.4313, 0.8429, 0.4334, 0.3042, 0.2851, 0.3044, 0.2396, 0.3182, 0.2399, 0.3177, 0.2853, 0.8011, 0.6253, 0.8134, 0.6331, 0.8116, 0.6352, 0.7976, 0.6294, 0.306, 0.3288, 0.3042, 0.2851, 0.3177, 0.2853, 0.3188, 0.329, 0.3336, 0.04633, 0.3435, 0.02493, 0.3488, 0.02503, 0.3413, 0.04648, 0.8429, 0.4334, 0.8569, 0.4276, 0.8593, 0.4322, 0.8441, 0.4357, 0.3182, 0.2399, 0.3202, 0.1945, 0.3353, 0.1947, 0.3335, 0.2402, 0.8116, 0.6352, 0.8261, 0.6413, 0.8103, 0.6375, 0.8283, 0.4395, 0.8429, 0.4334, 0.8441, 0.4357, 0.3177, 0.2853, 0.3182, 0.2399, 0.3335, 0.2402, 0.3328, 0.2856, 0.3488, 0.02503, 0.3567, 0.01187, 0.3597, 0.01192, 0.3547, 0.02514, 0.3188, 0.329, 0.3177, 0.2853, 0.3328, 0.2856, 0.333, 0.3293, 0.3413, 0.04648, 0.3488, 0.02503, 0.3547, 0.02514, 0.3498, 0.04663, 0.3214, 0.3693, 0.3188, 0.329, 0.333, 0.3293, 0.3341, 0.3695, 0.3345, 0.07537, 0.3413, 0.04648, 0.3498, 0.04663, 0.3453, 0.07556, 0.3253, 0.4046, 0.3214, 0.3693, 0.3341, 0.3695, 0.3362, 0.4048, 0.3285, 0.1106, 0.3345, 0.07537, 0.3453, 0.07556, 0.3413, 0.1108, 0.3306, 0.4337, 0.3253, 0.4046, 0.3362, 0.4048, 0.3391, 0.4338, 0.3237, 0.1508, 0.3285, 0.1106, 0.3413, 0.1108, 0.3379, 0.1511, 0.3369, 0.4552, 0.3306, 0.4337, 0.3391, 0.4338, 0.3428, 0.4554, 0.3202, 0.1945, 0.3237, 0.1508, 0.3379, 0.1511, 0.3353, 0.1947, 0.3362, 0.4048, 0.3341, 0.3695, 0.3476, 0.3698, 0.3477, 0.405, 0.3413, 0.1108, 0.3453, 0.07556, 0.3568, 0.07576, 0.3548, 0.1111, 0.3391, 0.4338, 0.3362, 0.4048, 0.3477, 0.405, 0.3482, 0.434, 0.3379, 0.1511, 0.3413, 0.1108, 0.3548, 0.1111, 0.3529, 0.1513, 0.3428, 0.4554, 0.3391, 0.4338, 0.3482, 0.434, 0.349, 0.4555, 0.3353, 0.1947, 0.3379, 0.1511, 0.3529, 0.1513, 0.3512, 0.195, 0.347, 0.4686, 0.3428, 0.4554, 0.349, 0.4555, 0.3502, 0.4687, 0.3335, 0.2402, 0.3353, 0.1947, 0.3512, 0.195, 0.3498, 0.2404, 0.8103, 0.6375, 0.8261, 0.6413, 0.8097, 0.64, 0.8283, 0.4395, 0.8441, 0.4357, 0.8447, 0.4382, 0.3328, 0.2856, 0.3335, 0.2402, 0.3498, 0.2404, 0.3487, 0.2859, 0.3547, 0.02514, 0.3597, 0.01192, 0.3628, 0.01197, 0.3609, 0.02525, 0.333, 0.3293, 0.3328, 0.2856, 0.3487, 0.2859, 0.348, 0.3295, 0.3498, 0.04663, 0.3547, 0.02514, 0.3609, 0.02525, 0.3589, 0.04679, 0.3341, 0.3695, 0.333, 0.3293, 0.348, 0.3295, 0.3476, 0.3698, 0.3453, 0.07556, 0.3498, 0.04663, 0.3589, 0.04679, 0.3568, 0.07576, 0.8097, 0.64, 0.8261, 0.6413, 0.8097, 0.6425, 0.8283, 0.4395, 0.8447, 0.4382, 0.8447, 0.4407, 0.3487, 0.2859, 0.3498, 0.2404, 0.3664, 0.2407, 0.365, 0.2861, 0.3609, 0.02525, 0.3628, 0.01197, 0.3661, 0.01203, 0.3673, 0.02535, 0.348, 0.3295, 0.3487, 0.2859, 0.365, 0.2861, 0.3633, 0.3298, 0.3589, 0.04679, 0.3609, 0.02525, 0.3673, 0.02535, 0.3681, 0.04694, 0.3476, 0.3698, 0.348, 0.3295, 0.3633, 0.3298, 0.3615, 0.37, 0.3568, 0.07576, 0.3589, 0.04679, 0.3681, 0.04694, 0.3686, 0.07596, 0.3477, 0.405, 0.3476, 0.3698, 0.3615, 0.37, 0.3594, 0.4052, 0.3548, 0.1111, 0.3568, 0.07576, 0.3686, 0.07596, 0.3686, 0.1113, 0.3482, 0.434, 0.3477, 0.405, 0.3594, 0.4052, 0.3574, 0.4341, 0.3529, 0.1513, 0.3548, 0.1111, 0.3686, 0.1113, 0.3683, 0.1516, 0.349, 0.4555, 0.3482, 0.434, 0.3574, 0.4341, 0.3554, 0.4556, 0.3512, 0.195, 0.3529, 0.1513, 0.3683, 0.1516, 0.3675, 0.1953, 0.3502, 0.4687, 0.349, 0.4555, 0.3554, 0.4556, 0.3534, 0.4687, 0.3498, 0.2404, 0.3512, 0.195, 0.3675, 0.1953, 0.3664, 0.2407, 0.3686, 0.1113, 0.3686, 0.07596, 0.3801, 0.07614, 0.3822, 0.1115, 0.3574, 0.4341, 0.3594, 0.4052, 0.371, 0.4054, 0.3664, 0.4343, 0.3683, 0.1516, 0.3686, 0.1113, 0.3822, 0.1115, 0.3833, 0.1518, 0.3554, 0.4556, 0.3574, 0.4341, 0.3664, 0.4343, 0.3616, 0.4557, 0.3675, 0.1953, 0.3683, 0.1516, 0.3833, 0.1518, 0.3835, 0.1955, 0.3534, 0.4687, 0.3554, 0.4556, 0.3616, 0.4557, 0.3566, 0.4688, 0.3664, 0.2407, 0.3675, 0.1953, 0.3835, 0.1955, 0.3827, 0.241, 0.8097, 0.6425, 0.8261, 0.6413, 0.8103, 0.645, 0.8283, 0.4395, 0.8447, 0.4407, 0.8441, 0.4432, 0.365, 0.2861, 0.3664, 0.2407, 0.3827, 0.241, 0.381, 0.2864, 0.3673, 0.02535, 0.3661, 0.01203, 0.3693, 0.01208, 0.3735, 0.02545, 0.3633, 0.3298, 0.365, 0.2861, 0.381, 0.2864, 0.3784, 0.33, 0.3681, 0.04694, 0.3673, 0.02535, 0.3735, 0.02545, 0.3772, 0.04708, 0.3615, 0.37, 0.3633, 0.3298, 0.3784, 0.33, 0.375, 0.3702, 0.3686, 0.07596, 0.3681, 0.04694, 0.3772, 0.04708, 0.3801, 0.07614, 0.3594, 0.4052, 0.3615, 0.37, 0.375, 0.3702, 0.371, 0.4054, 0.381, 0.2864, 0.3827, 0.241, 0.3981, 0.2412, 0.396, 0.2866, 0.3735, 0.02545, 0.3693, 0.01208, 0.3723, 0.01213, 0.3794, 0.02554, 0.3784, 0.33, 0.381, 0.2864, 0.396, 0.2866, 0.3926, 0.3302, 0.3772, 0.04708, 0.3735, 0.02545, 0.3794, 0.02554, 0.3857, 0.04722, 0.375, 0.3702, 0.3784, 0.33, 0.3926, 0.3302, 0.3877, 0.3704, 0.3801, 0.07614, 0.3772, 0.04708, 0.3857, 0.04722, 0.3909, 0.07631, 0.371, 0.4054, 0.375, 0.3702, 0.3877, 0.3704, 0.3818, 0.4056, 0.3822, 0.1115, 0.3801, 0.07614, 0.3909, 0.07631, 0.3949, 0.1117, 0.3664, 0.4343, 0.371, 0.4054, 0.3818, 0.4056, 0.375, 0.4344, 0.3833, 0.1518, 0.3822, 0.1115, 0.3949, 0.1117, 0.3975, 0.152, 0.3616, 0.4557, 0.3664, 0.4343, 0.375, 0.4344, 0.3675, 0.4558, 0.3835, 0.1955, 0.3833, 0.1518, 0.3975, 0.152, 0.3985, 0.1958, 0.8441, 0.4432, 0.8593, 0.4468, 0.8569, 0.4513, 0.8429, 0.4455, 0.3827, 0.241, 0.3835, 0.1955, 0.3985, 0.1958, 0.3981, 0.2412, 0.8103, 0.645, 0.8261, 0.6413, 0.8116, 0.6473, 0.8283, 0.4395, 0.8441, 0.4432, 0.8429, 0.4455])
me_cylinder_002.materials.append(mat_material)
me_cylinder_002.update()

# ---- objects
ob_light = bpy.data.objects.new('Light', light_light)
ob_camera = bpy.data.objects.new('Camera', cam_camera)
ob_stand = bpy.data.objects.new('Stand', me_cylinder)
ob_bulb = bpy.data.objects.new('Bulb', me_cylinder_002)

# ---- transforms, parenting, visibility, modifiers, constraints
ob_light.location = (4.076, 1.005, 5.904)
ob_light.rotation_euler = (0.6503, 0.05522, 1.866)
ob_light.lock_rotations_4d = False
ob_light.empty_display_type = 'ARROWS'
ob_light.color = (0.0, 0.0, 0.0, 0.0)
ob_light.lineart.crease_threshold = 0.0
ob_camera.location = (7.359, -6.926, 4.958)
ob_camera.rotation_euler = (1.109, 0.0, 0.8149)
ob_camera.lock_rotations_4d = False
ob_camera.empty_display_type = 'ARROWS'
ob_camera.color = (0.0, 0.0, 0.0, 0.0)
ob_camera.display_type = 'WIRE'
ob_camera.lineart.crease_threshold = 0.0
ob_stand.location = (0.0, 0.0, 0.1294)
ob_stand.scale = (0.4946, 0.4946, 0.1397)
ob_bulb.location = (0.0, 0.0, 0.1294)
ob_bulb.scale = (0.4946, 0.4946, 0.1397)

# ---- collection membership
col_collection.objects.link(ob_light)
col_collection.objects.link(ob_camera)
col_lamp.objects.link(ob_stand)
col_lamp.objects.link(ob_bulb)

# ---- scene / render settings (as saved in the file)
scene.camera = ob_camera
scene.frame_start = 1; scene.frame_end = 250; scene.frame_set(1)
scene.render.engine = 'BLENDER_EEVEE_NEXT'
scene.cycles.sampling_pattern = 'TABULATED_SOBOL'
bpy.context.view_layer.update()

